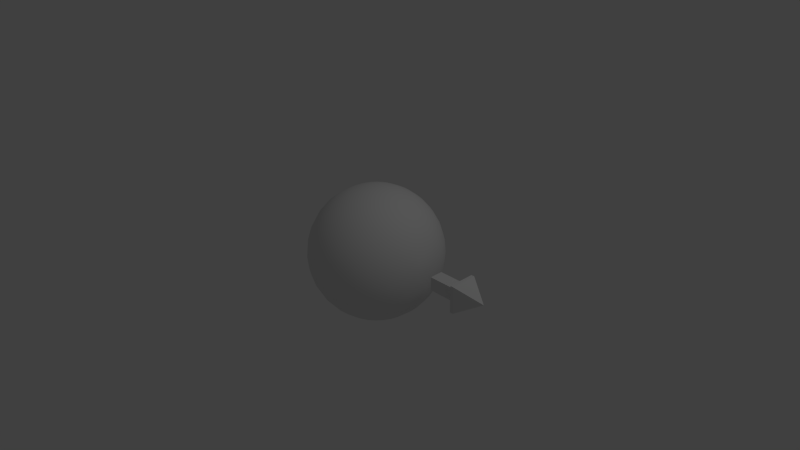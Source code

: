 # Source: active_planet.blend  (saved by Blender 2.59.0; exported with 4.5.12 LTS)
import bpy
from mathutils import Matrix  # noqa: F401  (used for matrix-valued properties, if any)

bpy.ops.wm.read_factory_settings(use_empty=True)
scene = bpy.context.scene
scene.name = 'Scene'

# ---- collections
col_collection_1 = bpy.data.collections.new('Collection 1'); scene.collection.children.link(col_collection_1)

# ---- materials (node trees are filled in below, after node groups)
mat_material_001 = bpy.data.materials.new('Material.001')
mat_material_001.alpha_threshold = 0.0
mat_material_001.use_transparent_shadow = False
mat_material_001.roughness = 0.5
mat_material_001.line_color = (0.0, 0.0, 0.0, 1.0)

# ---- material node trees

# ---- world
world_world = bpy.data.worlds.new('World'); scene.world = world_world
world_world.color = (0.05088, 0.05088, 0.05088)
world_world.use_sun_shadow = False
world_world.sun_shadow_jitter_overblur = 0.0
world_world.cycles.sampling_method = 'MANUAL'
world_world.cycles.sample_map_resolution = 256

# ---- cameras
cam_camera = bpy.data.cameras.new('Camera')
cam_camera.clip_end = 100.0
cam_camera.lens = 35.0
cam_camera.ortho_scale = 7.314
cam_camera.dof.focus_distance = 0.0
cam_camera.dof.aperture_fstop = 128.0

# ---- lights
light_lamp = bpy.data.lights.new('Lamp', 'POINT')
light_lamp.transmission_factor = 0.0
light_lamp.cutoff_distance = 30.0
light_lamp.energy = 100.0
light_lamp.shadow_buffer_clip_start = 1.001
light_lamp.shadow_soft_size = 1.0
light_lamp.shadow_maximum_resolution = 0.006
light_lamp.use_absolute_resolution = True
light_lamp.cycles.use_multiple_importance_sampling = False

# ---- meshes
me_sphere = bpy.data.meshes.new('Sphere')
me_sphere.from_pydata([(0.0, 0.0, 1.0), (0.1913, 0.03806, -0.9808), (0.3753, 0.07466, -0.9239), (0.5449, 0.1084, -0.8315), (0.6935, 0.1379, -0.7071), (0.8155, 0.1622, -0.5556), (0.9061, 0.1802, -0.3827), (0.9619, 0.1913, -0.1951), (0.9808, 0.1951, 5.96e-08), (0.9619, 0.1913, 0.1951), (0.9061, 0.1802, 0.3827), (0.8155, 0.1622, 0.5556), (0.6935, 0.1379, 0.7071), (0.5449, 0.1084, 0.8315), (0.3753, 0.07466, 0.9239), (0.1913, 0.03806, 0.9808), (0.1802, 0.07466, 0.9808), (0.3536, 0.1464, 0.9239), (0.5133, 0.2126, 0.8315), (0.6533, 0.2706, 0.7071), (0.7682, 0.3182, 0.5556), (0.8536, 0.3536, 0.3827), (0.9061, 0.3753, 0.1951), (0.9239, 0.3827, 5.96e-08), (0.9061, 0.3753, -0.1951), (0.8536, 0.3536, -0.3827), (0.7682, 0.3182, -0.5556), (0.6533, 0.2706, -0.7071), (0.5133, 0.2126, -0.8315), (0.3536, 0.1464, -0.9239), (0.1802, 0.07466, -0.9808), (-3.01e-07, -1.247e-07, -1.0), (0.1622, 0.1084, -0.9808), (0.3182, 0.2126, -0.9239), (0.4619, 0.3087, -0.8315), (0.5879, 0.3928, -0.7071), (0.6913, 0.4619, -0.5556), (0.7682, 0.5133, -0.3827), (0.8155, 0.5449, -0.1951), (0.8315, 0.5556, 5.96e-08), (0.8155, 0.5449, 0.1951), (0.7682, 0.5133, 0.3827), (0.6913, 0.4619, 0.5556), (0.5879, 0.3928, 0.7071), (0.4619, 0.3087, 0.8315), (0.3182, 0.2126, 0.9239), (0.1622, 0.1084, 0.9808), (0.1379, 0.1379, 0.9808), (0.2706, 0.2706, 0.9239), (0.3928, 0.3928, 0.8315), (0.5, 0.5, 0.7071), (0.5879, 0.5879, 0.5556), (0.6533, 0.6533, 0.3827), (0.6935, 0.6935, 0.1951), (0.7071, 0.7071, 5.96e-08), (0.6935, 0.6935, -0.1951), (0.6533, 0.6533, -0.3827), (0.5879, 0.5879, -0.5556), (0.5, 0.5, -0.7071), (0.3928, 0.3928, -0.8315), (0.2706, 0.2706, -0.9239), (0.1379, 0.1379, -0.9808), (0.1084, 0.1622, -0.9808), (0.2126, 0.3182, -0.9239), (0.3087, 0.4619, -0.8315), (0.3928, 0.5879, -0.7071), (0.4619, 0.6913, -0.5556), (0.5133, 0.7682, -0.3827), (0.5449, 0.8155, -0.1951), (0.5556, 0.8315, 5.96e-08), (0.5449, 0.8155, 0.1951), (0.5133, 0.7682, 0.3827), (0.4619, 0.6913, 0.5556), (0.3928, 0.5879, 0.7071), (0.3087, 0.4619, 0.8315), (0.2126, 0.3182, 0.9239), (0.1084, 0.1622, 0.9808), (0.07466, 0.1802, 0.9808), (0.1464, 0.3536, 0.9239), (0.2126, 0.5133, 0.8315), (0.2706, 0.6533, 0.7071), (0.3182, 0.7682, 0.5556), (0.3536, 0.8536, 0.3827), (0.3753, 0.9061, 0.1951), (0.3827, 0.9239, 5.96e-08), (0.3753, 0.9061, -0.1951), (0.3536, 0.8536, -0.3827), (0.3182, 0.7682, -0.5556), (0.2706, 0.6533, -0.7071), (0.2126, 0.5133, -0.8315), (0.1464, 0.3536, -0.9239), (0.07466, 0.1802, -0.9808), (0.03806, 0.1913, -0.9808), (0.07466, 0.3753, -0.9239), (0.1084, 0.5449, -0.8315), (0.1379, 0.6935, -0.7071), (0.1622, 0.8155, -0.5556), (0.1802, 0.9061, -0.3827), (0.1913, 0.9619, -0.1951), (0.1951, 0.9808, 5.96e-08), (0.1913, 0.9619, 0.1951), (0.1802, 0.9061, 0.3827), (0.1622, 0.8155, 0.5556), (0.1379, 0.6935, 0.7071), (0.1084, 0.5449, 0.8315), (0.07466, 0.3753, 0.9239), (0.03806, 0.1913, 0.9808), (-2.134e-08, 0.1951, 0.9808), (-2.516e-08, 0.3827, 0.9239), (-3.811e-08, 0.5556, 0.8315), (-5.684e-08, 0.7071, 0.7071), (-5.286e-09, 0.8315, 0.5556), (-8.821e-08, 0.9239, 0.3827), (-9.261e-08, 0.9808, 0.1951), (-2.656e-08, 1.0, 5.96e-08), (-4.578e-08, 0.9808, -0.1951), (-8.522e-08, 0.9239, -0.3827), (-5.286e-09, 0.8315, -0.5556), (-5.684e-08, 0.7071, -0.7071), (-5.571e-08, 0.5556, -0.8315), (-2.532e-08, 0.3827, -0.9239), (-6.963e-09, 0.1951, -0.9808), (-0.03806, 0.1913, -0.9808), (-0.07466, 0.3753, -0.9239), (-0.1084, 0.5449, -0.8315), (-0.1379, 0.6935, -0.7071), (-0.1622, 0.8155, -0.5556), (-0.1802, 0.9061, -0.3827), (-0.1913, 0.9619, -0.1951), (-0.1951, 0.9808, 5.96e-08), (-0.1913, 0.9619, 0.1951), (-0.1802, 0.9061, 0.3827), (-0.1622, 0.8155, 0.5556), (-0.1379, 0.6935, 0.7071), (-0.1084, 0.5449, 0.8315), (-0.07466, 0.3753, 0.9239), (-0.03806, 0.1913, 0.9808), (-0.07466, 0.1802, 0.9808), (-0.1464, 0.3536, 0.9239), (-0.2126, 0.5133, 0.8315), (-0.2706, 0.6533, 0.7071), (-0.3182, 0.7682, 0.5556), (-0.3536, 0.8536, 0.3827), (-0.3753, 0.9061, 0.1951), (-0.3827, 0.9239, 5.96e-08), (-0.3753, 0.9061, -0.1951), (-0.3536, 0.8536, -0.3827), (-0.3182, 0.7682, -0.5556), (-0.2706, 0.6533, -0.7071), (-0.2126, 0.5133, -0.8315), (-0.1464, 0.3536, -0.9239), (-0.07466, 0.1802, -0.9808), (-0.1084, 0.1622, -0.9808), (-0.2126, 0.3182, -0.9239), (-0.3087, 0.4619, -0.8315), (-0.3928, 0.5879, -0.7071), (-0.4619, 0.6913, -0.5556), (-0.5133, 0.7682, -0.3827), (-0.5449, 0.8155, -0.1951), (-0.5556, 0.8315, 5.96e-08), (-0.5449, 0.8155, 0.1951), (-0.5133, 0.7682, 0.3827), (-0.4619, 0.6913, 0.5556), (-0.3928, 0.5879, 0.7071), (-0.3087, 0.4619, 0.8315), (-0.2126, 0.3182, 0.9239), (-0.1084, 0.1622, 0.9808), (-0.1379, 0.1379, 0.9808), (-0.2706, 0.2706, 0.9239), (-0.3928, 0.3928, 0.8315), (-0.5, 0.5, 0.7071), (-0.5879, 0.5879, 0.5556), (-0.6533, 0.6533, 0.3827), (-0.6935, 0.6935, 0.1951), (-0.7071, 0.7071, 5.96e-08), (-0.6935, 0.6935, -0.1951), (-0.6533, 0.6533, -0.3827), (-0.5879, 0.5879, -0.5556), (-0.5, 0.5, -0.7071), (-0.3928, 0.3928, -0.8315), (-0.2706, 0.2706, -0.9239), (-0.1379, 0.1379, -0.9808), (-0.1622, 0.1084, -0.9808), (-0.3182, 0.2126, -0.9239), (-0.4619, 0.3087, -0.8315), (-0.5879, 0.3928, -0.7071), (-0.6913, 0.4619, -0.5556), (-0.7682, 0.5133, -0.3827), (-0.8155, 0.5449, -0.1951), (-0.8315, 0.5556, 5.96e-08), (-0.8155, 0.5449, 0.1951), (-0.7682, 0.5133, 0.3827), (-0.6913, 0.4619, 0.5556), (-0.5879, 0.3928, 0.7071), (-0.4619, 0.3087, 0.8315), (-0.3182, 0.2126, 0.9239), (-0.1622, 0.1084, 0.9808), (-0.1802, 0.07466, 0.9808), (-0.3536, 0.1464, 0.9239), (-0.5133, 0.2126, 0.8315), (-0.6533, 0.2706, 0.7071), (-0.7682, 0.3182, 0.5556), (-0.8536, 0.3536, 0.3827), (-0.9061, 0.3753, 0.1951), (-0.9239, 0.3827, 5.96e-08), (-0.9061, 0.3753, -0.1951), (-0.8536, 0.3536, -0.3827), (-0.7682, 0.3182, -0.5556), (-0.6533, 0.2706, -0.7071), (-0.5133, 0.2126, -0.8315), (-0.3536, 0.1464, -0.9239), (-0.1802, 0.07466, -0.9808), (-0.1913, 0.03806, -0.9808), (-0.3753, 0.07466, -0.9239), (-0.5449, 0.1084, -0.8315), (-0.6935, 0.1379, -0.7071), (-0.8155, 0.1622, -0.5556), (-0.9061, 0.1802, -0.3827), (-0.9619, 0.1913, -0.1951), (-0.9808, 0.1951, 5.96e-08), (-0.9619, 0.1913, 0.1951), (-0.9061, 0.1802, 0.3827), (-0.8155, 0.1622, 0.5556), (-0.6935, 0.1379, 0.7071), (-0.5449, 0.1084, 0.8315), (-0.3753, 0.07466, 0.9239), (-0.1913, 0.03806, 0.9808), (-0.1951, -2.283e-08, 0.9808), (-0.3827, -4.426e-08, 0.9239), (-0.5556, -8.361e-08, 0.8315), (-0.7071, -5.118e-08, 0.7071), (-0.8315, -8.732e-08, 0.5556), (-0.9239, -1.44e-07, 0.3827), (-0.9808, -1.6e-07, 0.1951), (-1.0, -9.398e-08, 5.96e-08), (-0.9808, -4.311e-08, -0.1951), (-0.9239, -1.118e-07, -0.3827), (-0.8315, -8.732e-08, -0.5556), (-0.7071, -5.118e-08, -0.7071), (-0.5556, -4.275e-08, -0.8315), (-0.3827, -1.519e-08, -0.9239), (-0.1951, -1.942e-08, -0.9808), (-0.1913, -0.03806, -0.9808), (-0.3753, -0.07466, -0.9239), (-0.5449, -0.1084, -0.8315), (-0.6935, -0.1379, -0.7071), (-0.8155, -0.1622, -0.5556), (-0.9061, -0.1802, -0.3827), (-0.9619, -0.1913, -0.1951), (-0.9808, -0.1951, 5.96e-08), (-0.9619, -0.1913, 0.1951), (-0.9061, -0.1802, 0.3827), (-0.8155, -0.1622, 0.5556), (-0.6935, -0.1379, 0.7071), (-0.5449, -0.1084, 0.8315), (-0.3753, -0.07466, 0.9239), (-0.1913, -0.03806, 0.9808), (-0.1802, -0.07466, 0.9808), (-0.3536, -0.1464, 0.9239), (-0.5133, -0.2126, 0.8315), (-0.6533, -0.2706, 0.7071), (-0.7682, -0.3182, 0.5556), (-0.8536, -0.3536, 0.3827), (-0.9061, -0.3753, 0.1951), (-0.9239, -0.3827, 5.96e-08), (-0.9061, -0.3753, -0.1951), (-0.8536, -0.3536, -0.3827), (-0.7682, -0.3182, -0.5556), (-0.6533, -0.2706, -0.7071), (-0.5133, -0.2126, -0.8315), (-0.3536, -0.1464, -0.9239), (-0.1802, -0.07466, -0.9808), (-0.1622, -0.1084, -0.9808), (-0.3182, -0.2126, -0.9239), (-0.4619, -0.3087, -0.8315), (-0.5879, -0.3928, -0.7071), (-0.6913, -0.4619, -0.5556), (-0.7682, -0.5133, -0.3827), (-0.8155, -0.5449, -0.1951), (-0.8315, -0.5556, 5.96e-08), (-0.8155, -0.5449, 0.1951), (-0.7682, -0.5133, 0.3827), (-0.6913, -0.4619, 0.5556), (-0.5879, -0.3928, 0.7071), (-0.4619, -0.3087, 0.8315), (-0.3182, -0.2126, 0.9239), (-0.1622, -0.1084, 0.9808), (-0.1379, -0.1379, 0.9808), (-0.2706, -0.2706, 0.9239), (-0.3928, -0.3928, 0.8315), (-0.5, -0.5, 0.7071), (-0.5879, -0.5879, 0.5556), (-0.6533, -0.6533, 0.3827), (-0.6935, -0.6935, 0.1951), (-0.7071, -0.7071, 5.96e-08), (-0.6935, -0.6935, -0.1951), (-0.6533, -0.6533, -0.3827), (-0.5879, -0.5879, -0.5556), (-0.5, -0.5, -0.7071), (-0.3928, -0.3928, -0.8315), (-0.2706, -0.2706, -0.9239), (-0.1379, -0.1379, -0.9808), (-0.1084, -0.1622, -0.9808), (-0.2126, -0.3182, -0.9239), (-0.3087, -0.4619, -0.8315), (-0.3928, -0.5879, -0.7071), (-0.4619, -0.6913, -0.5556), (-0.5133, -0.7682, -0.3827), (-0.5449, -0.8155, -0.1951), (-0.5556, -0.8315, 5.96e-08), (-0.5449, -0.8155, 0.1951), (-0.5133, -0.7682, 0.3827), (-0.4619, -0.6913, 0.5556), (-0.3928, -0.5879, 0.7071), (-0.3087, -0.4619, 0.8315), (-0.2126, -0.3182, 0.9239), (-0.1084, -0.1622, 0.9808), (-0.07466, -0.1802, 0.9808), (-0.1464, -0.3536, 0.9239), (-0.2126, -0.5133, 0.8315), (-0.2706, -0.6533, 0.7071), (-0.3182, -0.7682, 0.5556), (-0.3536, -0.8536, 0.3827), (-0.3753, -0.9061, 0.1951), (-0.3827, -0.9239, 5.96e-08), (-0.3753, -0.9061, -0.1951), (-0.3536, -0.8536, -0.3827), (-0.3182, -0.7682, -0.5556), (-0.2706, -0.6533, -0.7071), (-0.2126, -0.5133, -0.8315), (-0.1464, -0.3536, -0.9239), (-0.07466, -0.1802, -0.9808), (-0.03806, -0.1913, -0.9808), (-0.07466, -0.3753, -0.9239), (-0.1084, -0.5449, -0.8315), (-0.1379, -0.6935, -0.7071), (-0.1622, -0.8155, -0.5556), (-0.1802, -0.9061, -0.3827), (-0.1913, -0.9619, -0.1951), (-0.1951, -0.9808, 5.96e-08), (-0.1913, -0.9619, 0.1951), (-0.1802, -0.9061, 0.3827), (-0.1622, -0.8155, 0.5556), (-0.1379, -0.6935, 0.7071), (-0.1084, -0.5449, 0.8315), (-0.07466, -0.3753, 0.9239), (-0.03806, -0.1913, 0.9808), (3.603e-08, -0.1951, 0.9808), (5.455e-08, -0.3827, 0.9239), (8.958e-08, -0.5556, 0.8315), (7.476e-08, -0.7071, 0.7071), (1.139e-07, -0.8315, 0.5556), (2.054e-07, -0.9239, 0.3827), (2.421e-07, -0.9808, 0.1951), (1.498e-07, -1.0, 5.96e-08), (1.019e-07, -0.9808, -0.1951), (2.054e-07, -0.9239, -0.3827), (1.139e-07, -0.8315, -0.5556), (7.476e-08, -0.7071, -0.7071), (8.526e-08, -0.5556, -0.8315), (4.159e-08, -0.3827, -0.9239), (2.091e-08, -0.1951, -0.9808), (0.03806, -0.1913, -0.9808), (0.07466, -0.3753, -0.9239), (0.1084, -0.5449, -0.8315), (0.1379, -0.6935, -0.7071), (0.1622, -0.8155, -0.5556), (0.1802, -0.9061, -0.3827), (0.1913, -0.9619, -0.1951), (0.1951, -0.9808, 5.96e-08), (0.1913, -0.9619, 0.1951), (0.1802, -0.9061, 0.3827), (0.1622, -0.8155, 0.5556), (0.1379, -0.6935, 0.7071), (0.1084, -0.5449, 0.8315), (0.07466, -0.3753, 0.9239), (0.03806, -0.1913, 0.9808), (0.07466, -0.1802, 0.9808), (0.1464, -0.3536, 0.9239), (0.2126, -0.5133, 0.8315), (0.2706, -0.6533, 0.7071), (0.3182, -0.7682, 0.5556), (0.3536, -0.8536, 0.3827), (0.3753, -0.9061, 0.1951), (0.3827, -0.9239, 5.96e-08), (0.3753, -0.9061, -0.1951), (0.3536, -0.8536, -0.3827), (0.3182, -0.7682, -0.5556), (0.2706, -0.6533, -0.7071), (0.2126, -0.5133, -0.8315), (0.1464, -0.3536, -0.9239), (0.07466, -0.1802, -0.9808), (0.1084, -0.1622, -0.9808), (0.2126, -0.3182, -0.9239), (0.3087, -0.4619, -0.8315), (0.3928, -0.5879, -0.7071), (0.4619, -0.6913, -0.5556), (0.5133, -0.7682, -0.3827), (0.5449, -0.8155, -0.1951), (0.5556, -0.8315, 5.96e-08), (0.5449, -0.8155, 0.1951), (0.5133, -0.7682, 0.3827), (0.4619, -0.6913, 0.5556), (0.3928, -0.5879, 0.7071), (0.3087, -0.4619, 0.8315), (0.2126, -0.3182, 0.9239), (0.1084, -0.1622, 0.9808), (0.1379, -0.1379, 0.9808), (0.2706, -0.2706, 0.9239), (0.3928, -0.3928, 0.8315), (0.5, -0.5, 0.7071), (0.5879, -0.5879, 0.5556), (0.6533, -0.6533, 0.3827), (0.6935, -0.6935, 0.1951), (0.7071, -0.7071, 5.96e-08), (0.6935, -0.6935, -0.1951), (0.6533, -0.6533, -0.3827), (0.5879, -0.5879, -0.5556), (0.5, -0.5, -0.7071), (0.3928, -0.3928, -0.8315), (0.2706, -0.2706, -0.9239), (0.1379, -0.1379, -0.9808), (0.1622, -0.1084, -0.9808), (0.3182, -0.2126, -0.9239), (0.4619, -0.3087, -0.8315), (0.5879, -0.3928, -0.7071), (0.6913, -0.4619, -0.5556), (0.7682, -0.5133, -0.3827), (0.8155, -0.5449, -0.1951), (0.8315, -0.5556, 5.96e-08), (0.8155, -0.5449, 0.1951), (0.7682, -0.5133, 0.3827), (0.6913, -0.4619, 0.5556), (0.5879, -0.3928, 0.7071), (0.4619, -0.3087, 0.8315), (0.3182, -0.2126, 0.9239), (0.1622, -0.1084, 0.9808), (0.1802, -0.07466, 0.9808), (0.3536, -0.1464, 0.9239), (0.5133, -0.2126, 0.8315), (0.6533, -0.2706, 0.7071), (0.7682, -0.3182, 0.5556), (0.8536, -0.3536, 0.3827), (0.9061, -0.3753, 0.1951), (0.9239, -0.3827, 5.96e-08), (0.9061, -0.3753, -0.1951), (0.8536, -0.3536, -0.3827), (0.7682, -0.3182, -0.5556), (0.6533, -0.2706, -0.7071), (0.5133, -0.2126, -0.8315), (0.3536, -0.1464, -0.9239), (0.1802, -0.07466, -0.9808), (0.1913, -0.03806, -0.9808), (0.3753, -0.07466, -0.9239), (0.5449, -0.1084, -0.8315), (0.6935, -0.1379, -0.7071), (0.8155, -0.1622, -0.5556), (0.9061, -0.1802, -0.3827), (0.9619, -0.1913, -0.1951), (0.9808, -0.1951, 5.96e-08), (0.9619, -0.1913, 0.1951), (0.9061, -0.1802, 0.3827), (0.8155, -0.1622, 0.5556), (0.6935, -0.1379, 0.7071), (0.5449, -0.1084, 0.8315), (0.3753, -0.07466, 0.9239), (0.1913, -0.03806, 0.9808), (0.1951, 4.849e-08, 0.9808), (0.3827, 4.442e-08, 0.9239), (0.5556, 1.175e-07, 0.8315), (0.7071, 1.1e-07, 0.7071), (0.8315, 1.667e-07, 0.5556), (0.9239, 2.496e-07, 0.3827), (0.9808, 3.533e-07, 0.1951), (1.0, 2.318e-07, 5.96e-08), (0.9808, 1.723e-07, -0.1951), (0.9239, 2.496e-07, -0.3827), (0.8315, 1.667e-07, -0.5556), (0.7071, 1.1e-07, -0.7071), (0.5556, 1.132e-07, -0.8315), (0.3827, 6.948e-08, -0.9239), (0.1951, 4.067e-08, -0.9808), (1.2, -0.1, -0.1), (1.2, 0.1, -0.1), (1.2, -0.1, 0.1), (1.2, 0.1, 0.1), (1.65, 0.1, -0.1), (1.65, 0.1, 0.1), (1.65, -0.1, -0.1), (1.65, -0.1, 0.1), (1.65, 0.2, -0.2), (1.65, -0.2, -0.2), (1.65, 0.2, 0.2), (1.65, -0.2, 0.2), (1.7, 0.2, -0.2), (1.7, 0.2, 0.2), (1.7, -0.2, -0.2), (1.7, -0.2, 0.2), (2.05, -2.086e-07, 2.086e-07)], [], [(481, 31, 1), (480, 481, 1, 2), (479, 480, 2, 3), (478, 479, 3, 4), (477, 478, 4, 5), (476, 477, 5, 6), (475, 476, 6, 7), (474, 475, 7, 8), (473, 474, 8, 9), (472, 473, 9, 10), (471, 472, 10, 11), (470, 471, 11, 12), (469, 470, 12, 13), (468, 469, 13, 14), (467, 468, 14, 15), (0, 467, 15), (0, 15, 16), (15, 14, 17, 16), (14, 13, 18, 17), (13, 12, 19, 18), (12, 11, 20, 19), (11, 10, 21, 20), (10, 9, 22, 21), (9, 8, 23, 22), (8, 7, 24, 23), (7, 6, 25, 24), (6, 5, 26, 25), (5, 4, 27, 26), (4, 3, 28, 27), (3, 2, 29, 28), (2, 1, 30, 29), (1, 31, 30), (30, 31, 32), (29, 30, 32, 33), (28, 29, 33, 34), (27, 28, 34, 35), (26, 27, 35, 36), (25, 26, 36, 37), (24, 25, 37, 38), (23, 24, 38, 39), (22, 23, 39, 40), (21, 22, 40, 41), (20, 21, 41, 42), (19, 20, 42, 43), (18, 19, 43, 44), (17, 18, 44, 45), (16, 17, 45, 46), (0, 16, 46), (0, 46, 47), (46, 45, 48, 47), (45, 44, 49, 48), (44, 43, 50, 49), (43, 42, 51, 50), (42, 41, 52, 51), (41, 40, 53, 52), (40, 39, 54, 53), (39, 38, 55, 54), (38, 37, 56, 55), (37, 36, 57, 56), (36, 35, 58, 57), (35, 34, 59, 58), (34, 33, 60, 59), (33, 32, 61, 60), (32, 31, 61), (61, 31, 62), (60, 61, 62, 63), (59, 60, 63, 64), (58, 59, 64, 65), (57, 58, 65, 66), (56, 57, 66, 67), (55, 56, 67, 68), (54, 55, 68, 69), (53, 54, 69, 70), (52, 53, 70, 71), (51, 52, 71, 72), (50, 51, 72, 73), (49, 50, 73, 74), (48, 49, 74, 75), (47, 48, 75, 76), (0, 47, 76), (0, 76, 77), (76, 75, 78, 77), (75, 74, 79, 78), (74, 73, 80, 79), (73, 72, 81, 80), (72, 71, 82, 81), (71, 70, 83, 82), (70, 69, 84, 83), (69, 68, 85, 84), (68, 67, 86, 85), (67, 66, 87, 86), (66, 65, 88, 87), (65, 64, 89, 88), (64, 63, 90, 89), (63, 62, 91, 90), (62, 31, 91), (91, 31, 92), (90, 91, 92, 93), (89, 90, 93, 94), (88, 89, 94, 95), (87, 88, 95, 96), (86, 87, 96, 97), (85, 86, 97, 98), (84, 85, 98, 99), (83, 84, 99, 100), (82, 83, 100, 101), (81, 82, 101, 102), (80, 81, 102, 103), (79, 80, 103, 104), (78, 79, 104, 105), (77, 78, 105, 106), (0, 77, 106), (0, 106, 107), (106, 105, 108, 107), (105, 104, 109, 108), (104, 103, 110, 109), (103, 102, 111, 110), (102, 101, 112, 111), (101, 100, 113, 112), (100, 99, 114, 113), (99, 98, 115, 114), (98, 97, 116, 115), (97, 96, 117, 116), (96, 95, 118, 117), (95, 94, 119, 118), (94, 93, 120, 119), (93, 92, 121, 120), (92, 31, 121), (121, 31, 122), (120, 121, 122, 123), (119, 120, 123, 124), (118, 119, 124, 125), (117, 118, 125, 126), (116, 117, 126, 127), (115, 116, 127, 128), (114, 115, 128, 129), (113, 114, 129, 130), (112, 113, 130, 131), (111, 112, 131, 132), (110, 111, 132, 133), (109, 110, 133, 134), (108, 109, 134, 135), (107, 108, 135, 136), (0, 107, 136), (0, 136, 137), (136, 135, 138, 137), (135, 134, 139, 138), (134, 133, 140, 139), (133, 132, 141, 140), (132, 131, 142, 141), (131, 130, 143, 142), (130, 129, 144, 143), (129, 128, 145, 144), (128, 127, 146, 145), (127, 126, 147, 146), (126, 125, 148, 147), (125, 124, 149, 148), (124, 123, 150, 149), (123, 122, 151, 150), (122, 31, 151), (151, 31, 152), (150, 151, 152, 153), (149, 150, 153, 154), (148, 149, 154, 155), (147, 148, 155, 156), (146, 147, 156, 157), (145, 146, 157, 158), (144, 145, 158, 159), (143, 144, 159, 160), (142, 143, 160, 161), (141, 142, 161, 162), (140, 141, 162, 163), (139, 140, 163, 164), (138, 139, 164, 165), (137, 138, 165, 166), (0, 137, 166), (0, 166, 167), (166, 165, 168, 167), (165, 164, 169, 168), (164, 163, 170, 169), (163, 162, 171, 170), (162, 161, 172, 171), (161, 160, 173, 172), (160, 159, 174, 173), (159, 158, 175, 174), (158, 157, 176, 175), (157, 156, 177, 176), (156, 155, 178, 177), (155, 154, 179, 178), (154, 153, 180, 179), (153, 152, 181, 180), (152, 31, 181), (181, 31, 182), (180, 181, 182, 183), (179, 180, 183, 184), (178, 179, 184, 185), (177, 178, 185, 186), (176, 177, 186, 187), (175, 176, 187, 188), (174, 175, 188, 189), (173, 174, 189, 190), (172, 173, 190, 191), (171, 172, 191, 192), (170, 171, 192, 193), (169, 170, 193, 194), (168, 169, 194, 195), (167, 168, 195, 196), (0, 167, 196), (0, 196, 197), (196, 195, 198, 197), (195, 194, 199, 198), (194, 193, 200, 199), (193, 192, 201, 200), (192, 191, 202, 201), (191, 190, 203, 202), (190, 189, 204, 203), (189, 188, 205, 204), (188, 187, 206, 205), (187, 186, 207, 206), (186, 185, 208, 207), (185, 184, 209, 208), (184, 183, 210, 209), (183, 182, 211, 210), (182, 31, 211), (211, 31, 212), (210, 211, 212, 213), (209, 210, 213, 214), (208, 209, 214, 215), (207, 208, 215, 216), (206, 207, 216, 217), (205, 206, 217, 218), (204, 205, 218, 219), (203, 204, 219, 220), (202, 203, 220, 221), (201, 202, 221, 222), (200, 201, 222, 223), (199, 200, 223, 224), (198, 199, 224, 225), (197, 198, 225, 226), (0, 197, 226), (0, 226, 227), (226, 225, 228, 227), (225, 224, 229, 228), (224, 223, 230, 229), (223, 222, 231, 230), (222, 221, 232, 231), (221, 220, 233, 232), (220, 219, 234, 233), (219, 218, 235, 234), (218, 217, 236, 235), (217, 216, 237, 236), (216, 215, 238, 237), (215, 214, 239, 238), (214, 213, 240, 239), (213, 212, 241, 240), (212, 31, 241), (241, 31, 242), (240, 241, 242, 243), (239, 240, 243, 244), (238, 239, 244, 245), (237, 238, 245, 246), (236, 237, 246, 247), (235, 236, 247, 248), (234, 235, 248, 249), (233, 234, 249, 250), (232, 233, 250, 251), (231, 232, 251, 252), (230, 231, 252, 253), (229, 230, 253, 254), (228, 229, 254, 255), (227, 228, 255, 256), (0, 227, 256), (0, 256, 257), (256, 255, 258, 257), (255, 254, 259, 258), (254, 253, 260, 259), (253, 252, 261, 260), (252, 251, 262, 261), (251, 250, 263, 262), (250, 249, 264, 263), (249, 248, 265, 264), (248, 247, 266, 265), (247, 246, 267, 266), (246, 245, 268, 267), (245, 244, 269, 268), (244, 243, 270, 269), (243, 242, 271, 270), (242, 31, 271), (271, 31, 272), (270, 271, 272, 273), (269, 270, 273, 274), (268, 269, 274, 275), (267, 268, 275, 276), (266, 267, 276, 277), (265, 266, 277, 278), (264, 265, 278, 279), (263, 264, 279, 280), (262, 263, 280, 281), (261, 262, 281, 282), (260, 261, 282, 283), (259, 260, 283, 284), (258, 259, 284, 285), (257, 258, 285, 286), (0, 257, 286), (0, 286, 287), (286, 285, 288, 287), (285, 284, 289, 288), (284, 283, 290, 289), (283, 282, 291, 290), (282, 281, 292, 291), (281, 280, 293, 292), (280, 279, 294, 293), (279, 278, 295, 294), (278, 277, 296, 295), (277, 276, 297, 296), (276, 275, 298, 297), (275, 274, 299, 298), (274, 273, 300, 299), (273, 272, 301, 300), (272, 31, 301), (301, 31, 302), (300, 301, 302, 303), (299, 300, 303, 304), (298, 299, 304, 305), (297, 298, 305, 306), (296, 297, 306, 307), (295, 296, 307, 308), (294, 295, 308, 309), (293, 294, 309, 310), (292, 293, 310, 311), (291, 292, 311, 312), (290, 291, 312, 313), (289, 290, 313, 314), (288, 289, 314, 315), (287, 288, 315, 316), (0, 287, 316), (0, 316, 317), (316, 315, 318, 317), (315, 314, 319, 318), (314, 313, 320, 319), (313, 312, 321, 320), (312, 311, 322, 321), (311, 310, 323, 322), (310, 309, 324, 323), (309, 308, 325, 324), (308, 307, 326, 325), (307, 306, 327, 326), (306, 305, 328, 327), (305, 304, 329, 328), (304, 303, 330, 329), (303, 302, 331, 330), (302, 31, 331), (331, 31, 332), (330, 331, 332, 333), (329, 330, 333, 334), (328, 329, 334, 335), (327, 328, 335, 336), (326, 327, 336, 337), (325, 326, 337, 338), (324, 325, 338, 339), (323, 324, 339, 340), (322, 323, 340, 341), (321, 322, 341, 342), (320, 321, 342, 343), (319, 320, 343, 344), (318, 319, 344, 345), (317, 318, 345, 346), (0, 317, 346), (0, 346, 347), (346, 345, 348, 347), (345, 344, 349, 348), (344, 343, 350, 349), (343, 342, 351, 350), (342, 341, 352, 351), (341, 340, 353, 352), (340, 339, 354, 353), (339, 338, 355, 354), (338, 337, 356, 355), (337, 336, 357, 356), (336, 335, 358, 357), (335, 334, 359, 358), (334, 333, 360, 359), (333, 332, 361, 360), (332, 31, 361), (361, 31, 362), (360, 361, 362, 363), (359, 360, 363, 364), (358, 359, 364, 365), (357, 358, 365, 366), (356, 357, 366, 367), (355, 356, 367, 368), (354, 355, 368, 369), (353, 354, 369, 370), (352, 353, 370, 371), (351, 352, 371, 372), (350, 351, 372, 373), (349, 350, 373, 374), (348, 349, 374, 375), (347, 348, 375, 376), (0, 347, 376), (0, 376, 377), (376, 375, 378, 377), (375, 374, 379, 378), (374, 373, 380, 379), (373, 372, 381, 380), (372, 371, 382, 381), (371, 370, 383, 382), (370, 369, 384, 383), (369, 368, 385, 384), (368, 367, 386, 385), (367, 366, 387, 386), (366, 365, 388, 387), (365, 364, 389, 388), (364, 363, 390, 389), (363, 362, 391, 390), (362, 31, 391), (391, 31, 392), (390, 391, 392, 393), (389, 390, 393, 394), (388, 389, 394, 395), (387, 388, 395, 396), (386, 387, 396, 397), (385, 386, 397, 398), (384, 385, 398, 399), (383, 384, 399, 400), (382, 383, 400, 401), (381, 382, 401, 402), (380, 381, 402, 403), (379, 380, 403, 404), (378, 379, 404, 405), (377, 378, 405, 406), (0, 377, 406), (0, 406, 407), (406, 405, 408, 407), (405, 404, 409, 408), (404, 403, 410, 409), (403, 402, 411, 410), (402, 401, 412, 411), (401, 400, 413, 412), (400, 399, 414, 413), (399, 398, 415, 414), (398, 397, 416, 415), (397, 396, 417, 416), (396, 395, 418, 417), (395, 394, 419, 418), (394, 393, 420, 419), (393, 392, 421, 420), (392, 31, 421), (421, 31, 422), (420, 421, 422, 423), (419, 420, 423, 424), (418, 419, 424, 425), (417, 418, 425, 426), (416, 417, 426, 427), (415, 416, 427, 428), (414, 415, 428, 429), (413, 414, 429, 430), (412, 413, 430, 431), (411, 412, 431, 432), (410, 411, 432, 433), (409, 410, 433, 434), (408, 409, 434, 435), (407, 408, 435, 436), (0, 407, 436), (0, 436, 437), (436, 435, 438, 437), (435, 434, 439, 438), (434, 433, 440, 439), (433, 432, 441, 440), (432, 431, 442, 441), (431, 430, 443, 442), (430, 429, 444, 443), (429, 428, 445, 444), (428, 427, 446, 445), (427, 426, 447, 446), (426, 425, 448, 447), (425, 424, 449, 448), (424, 423, 450, 449), (423, 422, 451, 450), (422, 31, 451), (451, 31, 452), (450, 451, 452, 453), (449, 450, 453, 454), (448, 449, 454, 455), (447, 448, 455, 456), (446, 447, 456, 457), (445, 446, 457, 458), (444, 445, 458, 459), (443, 444, 459, 460), (442, 443, 460, 461), (441, 442, 461, 462), (440, 441, 462, 463), (439, 440, 463, 464), (438, 439, 464, 465), (437, 438, 465, 466), (0, 437, 466), (0, 466, 467), (466, 465, 468, 467), (465, 464, 469, 468), (464, 463, 470, 469), (463, 462, 471, 470), (462, 461, 472, 471), (461, 460, 473, 472), (460, 459, 474, 473), (459, 458, 475, 474), (458, 457, 476, 475), (457, 456, 477, 476), (456, 455, 478, 477), (455, 454, 479, 478), (454, 453, 480, 479), (453, 452, 481, 480), (452, 31, 481), (482, 484, 485, 483), (483, 485, 487, 486), (484, 482, 488, 489), (485, 484, 489, 487), (482, 483, 486, 488), (488, 486, 490, 491), (487, 489, 493, 492), (489, 488, 491, 493), (486, 487, 492, 490), (490, 492, 495, 494), (493, 491, 496, 497), (492, 493, 497, 495), (491, 490, 494, 496), (496, 494, 498), (495, 497, 498), (497, 496, 498), (494, 495, 498)])
me_sphere.polygons.foreach_set('use_smooth', [1, 1, 1, 1, 1, 1, 1, 1, 1, 1, 1, 1, 1, 1, 1, 1, 1, 1, 1, 1, 1, 1, 1, 1, 1, 1, 1, 1, 1, 1, 1, 1, 1, 1, 1, 1, 1, 1, 1, 1, 1, 1, 1, 1, 1, 1, 1, 1, 1, 1, 1, 1, 1, 1, 1, 1, 1, 1, 1, 1, 1, 1, 1, 1, 1, 1, 1, 1, 1, 1, 1, 1, 1, 1, 1, 1, 1, 1, 1, 1, 1, 1, 1, 1, 1, 1, 1, 1, 1, 1, 1, 1, 1, 1, 1, 1, 1, 1, 1, 1, 1, 1, 1, 1, 1, 1, 1, 1, 1, 1, 1, 1, 1, 1, 1, 1, 1, 1, 1, 1, 1, 1, 1, 1, 1, 1, 1, 1, 1, 1, 1, 1, 1, 1, 1, 1, 1, 1, 1, 1, 1, 1, 1, 1, 1, 1, 1, 1, 1, 1, 1, 1, 1, 1, 1, 1, 1, 1, 1, 1, 1, 1, 1, 1, 1, 1, 1, 1, 1, 1, 1, 1, 1, 1, 1, 1, 1, 1, 1, 1, 1, 1, 1, 1, 1, 1, 1, 1, 1, 1, 1, 1, 1, 1, 1, 1, 1, 1, 1, 1, 1, 1, 1, 1, 1, 1, 1, 1, 1, 1, 1, 1, 1, 1, 1, 1, 1, 1, 1, 1, 1, 1, 1, 1, 1, 1, 1, 1, 1, 1, 1, 1, 1, 1, 1, 1, 1, 1, 1, 1, 1, 1, 1, 1, 1, 1, 1, 1, 1, 1, 1, 1, 1, 1, 1, 1, 1, 1, 1, 1, 1, 1, 1, 1, 1, 1, 1, 1, 1, 1, 1, 1, 1, 1, 1, 1, 1, 1, 1, 1, 1, 1, 1, 1, 1, 1, 1, 1, 1, 1, 1, 1, 1, 1, 1, 1, 1, 1, 1, 1, 1, 1, 1, 1, 1, 1, 1, 1, 1, 1, 1, 1, 1, 1, 1, 1, 1, 1, 1, 1, 1, 1, 1, 1, 1, 1, 1, 1, 1, 1, 1, 1, 1, 1, 1, 1, 1, 1, 1, 1, 1, 1, 1, 1, 1, 1, 1, 1, 1, 1, 1, 1, 1, 1, 1, 1, 1, 1, 1, 1, 1, 1, 1, 1, 1, 1, 1, 1, 1, 1, 1, 1, 1, 1, 1, 1, 1, 1, 1, 1, 1, 1, 1, 1, 1, 1, 1, 1, 1, 1, 1, 1, 1, 1, 1, 1, 1, 1, 1, 1, 1, 1, 1, 1, 1, 1, 1, 1, 1, 1, 1, 1, 1, 1, 1, 1, 1, 1, 1, 1, 1, 1, 1, 1, 1, 1, 1, 1, 1, 1, 1, 1, 1, 1, 1, 1, 1, 1, 1, 1, 1, 1, 1, 1, 1, 1, 1, 1, 1, 1, 1, 1, 1, 1, 1, 1, 1, 1, 1, 1, 1, 1, 1, 1, 1, 1, 1, 1, 1, 1, 1, 1, 1, 1, 1, 1, 1, 1, 1, 1, 1, 1, 1, 1, 1, 1, 1, 1, 1, 1, 1, 1, 1, 1, 1, 1, 1, 1, 1, 1, 1, 1, 1, 1, 1, 1, 1, 1, 1, 1, 1, 1, 0, 0, 0, 0, 0, 0, 0, 0, 0, 0, 0, 0, 0, 0, 0, 0, 0])
_uv = me_sphere.uv_layers.new(name='UVTex')
_uv.uv.foreach_set('vector', [0.2793, 0.2489, 0.2544, 0.2509, 0.2784, 0.2441, 0.3043, 0.2469, 0.2793, 0.2489, 0.2784, 0.2441, 0.3027, 0.2373, 0.3302, 0.2448, 0.3043, 0.2469, 0.3027, 0.2373, 0.3277, 0.2302, 0.3578, 0.2426, 0.3302, 0.2448, 0.3277, 0.2302, 0.3543, 0.2226, 0.3874, 0.2401, 0.3578, 0.2426, 0.3543, 0.2226, 0.3829, 0.2145, 0.4201, 0.2371, 0.3874, 0.2401, 0.3829, 0.2145, 0.4146, 0.2053, 0.4582, 0.2338, 0.4201, 0.2371, 0.4146, 0.2053, 0.4504, 0.1949, 0.5024, 0.2294, 0.4582, 0.2338, 0.4504, 0.1949, 0.4929, 0.1822, 0.456, 0.7696, 0.5007, 0.7742, 0.4899, 0.8204, 0.4488, 0.8079, 0.4191, 0.766, 0.456, 0.7696, 0.4488, 0.8079, 0.4134, 0.7975, 0.3865, 0.763, 0.4191, 0.766, 0.4134, 0.7975, 0.382, 0.7884, 0.3571, 0.7604, 0.3865, 0.763, 0.382, 0.7884, 0.3535, 0.7802, 0.3296, 0.7582, 0.3571, 0.7604, 0.3535, 0.7802, 0.3271, 0.7727, 0.304, 0.756, 0.3296, 0.7582, 0.3271, 0.7727, 0.3023, 0.7656, 0.2791, 0.754, 0.304, 0.756, 0.3023, 0.7656, 0.2782, 0.7588, 0.2544, 0.752, 0.2791, 0.754, 0.2782, 0.7588, 0.2544, 0.752, 0.2782, 0.7588, 0.2764, 0.7633, 0.2782, 0.7588, 0.3023, 0.7656, 0.2987, 0.7747, 0.2764, 0.7633, 0.3023, 0.7656, 0.3271, 0.7727, 0.3217, 0.7864, 0.2987, 0.7747, 0.3271, 0.7727, 0.3535, 0.7802, 0.346, 0.7988, 0.3217, 0.7864, 0.3535, 0.7802, 0.382, 0.7884, 0.3723, 0.8123, 0.346, 0.7988, 0.382, 0.7884, 0.4134, 0.7975, 0.4014, 0.8272, 0.3723, 0.8123, 0.4134, 0.7975, 0.4488, 0.8079, 0.4344, 0.844, 0.4014, 0.8272, 0.4488, 0.8079, 0.4899, 0.8204, 0.4729, 0.8635, 0.4344, 0.844, 0.4929, 0.1822, 0.4504, 0.1949, 0.4359, 0.1583, 0.4749, 0.1379, 0.4504, 0.1949, 0.4146, 0.2053, 0.4026, 0.1753, 0.4359, 0.1583, 0.4146, 0.2053, 0.3829, 0.2145, 0.3731, 0.1905, 0.4026, 0.1753, 0.3829, 0.2145, 0.3543, 0.2226, 0.3467, 0.2039, 0.3731, 0.1905, 0.3543, 0.2226, 0.3277, 0.2302, 0.3223, 0.2163, 0.3467, 0.2039, 0.3277, 0.2302, 0.3027, 0.2373, 0.2991, 0.2281, 0.3223, 0.2163, 0.3027, 0.2373, 0.2784, 0.2441, 0.2766, 0.2396, 0.2991, 0.2281, 0.2784, 0.2441, 0.2544, 0.2509, 0.2766, 0.2396, 0.2766, 0.2396, 0.2544, 0.2509, 0.274, 0.2355, 0.2991, 0.2281, 0.2766, 0.2396, 0.274, 0.2355, 0.2938, 0.2199, 0.3223, 0.2163, 0.2991, 0.2281, 0.2938, 0.2199, 0.3142, 0.2038, 0.3467, 0.2039, 0.3223, 0.2163, 0.3142, 0.2038, 0.3359, 0.1869, 0.3731, 0.1905, 0.3467, 0.2039, 0.3359, 0.1869, 0.3593, 0.1687, 0.4026, 0.1753, 0.3731, 0.1905, 0.3593, 0.1687, 0.3851, 0.1482, 0.4359, 0.1583, 0.4026, 0.1753, 0.3851, 0.1482, 0.4147, 0.1253, 0.4749, 0.1379, 0.4359, 0.1583, 0.4147, 0.1253, 0.4489, 0.098, 0.4344, 0.844, 0.4729, 0.8635, 0.4481, 0.9034, 0.4135, 0.8768, 0.4014, 0.8272, 0.4344, 0.844, 0.4135, 0.8768, 0.3841, 0.8541, 0.3723, 0.8123, 0.4014, 0.8272, 0.3841, 0.8541, 0.3582, 0.8337, 0.346, 0.7988, 0.3723, 0.8123, 0.3582, 0.8337, 0.3351, 0.8156, 0.3217, 0.7864, 0.346, 0.7988, 0.3351, 0.8156, 0.3137, 0.7988, 0.2987, 0.7747, 0.3217, 0.7864, 0.3137, 0.7988, 0.2934, 0.7828, 0.2764, 0.7633, 0.2987, 0.7747, 0.2934, 0.7828, 0.2738, 0.7673, 0.2544, 0.752, 0.2764, 0.7633, 0.2738, 0.7673, 0.2544, 0.752, 0.2738, 0.7673, 0.2704, 0.7708, 0.2738, 0.7673, 0.2934, 0.7828, 0.2866, 0.7898, 0.2704, 0.7708, 0.2934, 0.7828, 0.3137, 0.7988, 0.3035, 0.8094, 0.2866, 0.7898, 0.3137, 0.7988, 0.3351, 0.8156, 0.3213, 0.8301, 0.3035, 0.8094, 0.3351, 0.8156, 0.3582, 0.8337, 0.3406, 0.8523, 0.3213, 0.8301, 0.3582, 0.8337, 0.3841, 0.8541, 0.362, 0.8773, 0.3406, 0.8523, 0.3841, 0.8541, 0.4135, 0.8768, 0.3866, 0.9053, 0.362, 0.8773, 0.4135, 0.8768, 0.4481, 0.9034, 0.4157, 0.9382, 0.3866, 0.9053, 0.4489, 0.098, 0.4147, 0.1253, 0.3877, 0.09686, 0.416, 0.064, 0.4147, 0.1253, 0.3851, 0.1482, 0.363, 0.1249, 0.3877, 0.09686, 0.3851, 0.1482, 0.3593, 0.1687, 0.3415, 0.15, 0.363, 0.1249, 0.3593, 0.1687, 0.3359, 0.1869, 0.3219, 0.1723, 0.3415, 0.15, 0.3359, 0.1869, 0.3142, 0.2038, 0.3039, 0.1931, 0.3219, 0.1723, 0.3142, 0.2038, 0.2938, 0.2199, 0.287, 0.2129, 0.3039, 0.1931, 0.2938, 0.2199, 0.274, 0.2355, 0.2706, 0.232, 0.287, 0.2129, 0.274, 0.2355, 0.2544, 0.2509, 0.2706, 0.232, 0.2706, 0.232, 0.2544, 0.2509, 0.2666, 0.2292, 0.287, 0.2129, 0.2706, 0.232, 0.2666, 0.2292, 0.279, 0.2072, 0.3039, 0.1931, 0.287, 0.2129, 0.279, 0.2072, 0.2918, 0.1846, 0.3219, 0.1723, 0.3039, 0.1931, 0.2918, 0.1846, 0.3055, 0.1607, 0.3415, 0.15, 0.3219, 0.1723, 0.3055, 0.1607, 0.3205, 0.1349, 0.363, 0.1249, 0.3415, 0.15, 0.3205, 0.1349, 0.3368, 0.1062, 0.3877, 0.09686, 0.363, 0.1249, 0.3368, 0.1062, 0.356, 0.07382, 0.416, 0.064, 0.3877, 0.09686, 0.356, 0.07382, 0.3777, 0.03708, 0.3866, 0.9053, 0.4157, 0.9382, 0.377, 0.9663, 0.3547, 0.9282, 0.362, 0.8773, 0.3866, 0.9053, 0.3547, 0.9282, 0.3357, 0.8959, 0.3406, 0.8523, 0.362, 0.8773, 0.3357, 0.8959, 0.3196, 0.8672, 0.3213, 0.8301, 0.3406, 0.8523, 0.3196, 0.8672, 0.3048, 0.8416, 0.3035, 0.8094, 0.3213, 0.8301, 0.3048, 0.8416, 0.2913, 0.8178, 0.2866, 0.7898, 0.3035, 0.8094, 0.2913, 0.8178, 0.2787, 0.7954, 0.2704, 0.7708, 0.2866, 0.7898, 0.2787, 0.7954, 0.2665, 0.7736, 0.2544, 0.752, 0.2704, 0.7708, 0.2665, 0.7736, 0.2544, 0.752, 0.2665, 0.7736, 0.262, 0.7755, 0.2665, 0.7736, 0.2787, 0.7954, 0.2698, 0.7993, 0.262, 0.7755, 0.2787, 0.7954, 0.2913, 0.8178, 0.2779, 0.8237, 0.2698, 0.7993, 0.2913, 0.8178, 0.3048, 0.8416, 0.2865, 0.8497, 0.2779, 0.8237, 0.3048, 0.8416, 0.3196, 0.8672, 0.2961, 0.8778, 0.2865, 0.8497, 0.3196, 0.8672, 0.3357, 0.8959, 0.3064, 0.9091, 0.2961, 0.8778, 0.3357, 0.8959, 0.3547, 0.9282, 0.3187, 0.9446, 0.3064, 0.9091, 0.3547, 0.9282, 0.377, 0.9663, 0.3334, 0.9865, 0.3187, 0.9446, 0.3777, 0.03708, 0.356, 0.07382, 0.3203, 0.05734, 0.3355, 0.01629, 0.356, 0.07382, 0.3368, 0.1062, 0.3075, 0.09277, 0.3203, 0.05734, 0.3368, 0.1062, 0.3205, 0.1349, 0.2968, 0.1242, 0.3075, 0.09277, 0.3205, 0.1349, 0.3055, 0.1607, 0.287, 0.1524, 0.2968, 0.1242, 0.3055, 0.1607, 0.2918, 0.1846, 0.2782, 0.1786, 0.287, 0.1524, 0.2918, 0.1846, 0.279, 0.2072, 0.27, 0.2033, 0.2782, 0.1786, 0.279, 0.2072, 0.2666, 0.2292, 0.2621, 0.2272, 0.27, 0.2033, 0.2666, 0.2292, 0.2544, 0.2509, 0.2621, 0.2272, 0.2621, 0.2272, 0.2544, 0.2509, 0.2574, 0.2262, 0.27, 0.2033, 0.2621, 0.2272, 0.2574, 0.2262, 0.2604, 0.2011, 0.2782, 0.1786, 0.27, 0.2033, 0.2604, 0.2011, 0.2636, 0.1752, 0.287, 0.1524, 0.2782, 0.1786, 0.2636, 0.1752, 0.2672, 0.1478, 0.2968, 0.1242, 0.287, 0.1524, 0.2672, 0.1478, 0.2715, 0.1181, 0.3075, 0.09277, 0.2968, 0.1242, 0.2715, 0.1181, 0.2759, 0.08505, 0.3203, 0.05734, 0.3075, 0.09277, 0.2759, 0.08505, 0.2819, 0.04755, 0.3355, 0.01629, 0.3203, 0.05734, 0.2819, 0.04755, 0.2892, 0.003597, 0.3187, 0.9446, 0.3334, 0.9865, 0.2864, 0.9979, 0.2802, 0.9538, 0.3064, 0.9091, 0.3187, 0.9446, 0.2802, 0.9538, 0.2749, 0.9164, 0.2961, 0.8778, 0.3064, 0.9091, 0.2749, 0.9164, 0.2709, 0.8836, 0.2865, 0.8497, 0.2961, 0.8778, 0.2709, 0.8836, 0.2669, 0.8542, 0.2779, 0.8237, 0.2865, 0.8497, 0.2669, 0.8542, 0.2635, 0.8271, 0.2698, 0.7993, 0.2779, 0.8237, 0.2635, 0.8271, 0.2602, 0.8013, 0.262, 0.7755, 0.2698, 0.7993, 0.2602, 0.8013, 0.2573, 0.7765, 0.2544, 0.752, 0.262, 0.7755, 0.2573, 0.7765, 0.2544, 0.752, 0.2573, 0.7765, 0.2524, 0.7766, 0.2573, 0.7765, 0.2602, 0.8013, 0.2505, 0.8015, 0.2524, 0.7766, 0.2602, 0.8013, 0.2635, 0.8271, 0.2487, 0.8274, 0.2505, 0.8015, 0.2635, 0.8271, 0.2669, 0.8542, 0.2468, 0.8547, 0.2487, 0.8274, 0.2669, 0.8542, 0.2709, 0.8836, 0.2449, 0.8844, 0.2468, 0.8547, 0.2709, 0.8836, 0.2749, 0.9164, 0.2425, 0.9175, 0.2449, 0.8844, 0.2749, 0.9164, 0.2802, 0.9538, 0.2404, 0.9553, 0.2425, 0.9175, 0.2802, 0.9538, 0.2864, 0.9979, 0.238, 1.0, 0.2404, 0.9553, 0.2892, 0.003597, 0.2819, 0.04755, 0.2418, 0.0452, 0.2406, 0.0, 0.2819, 0.04755, 0.2759, 0.08505, 0.2433, 0.08351, 0.2418, 0.0452, 0.2759, 0.08505, 0.2715, 0.1181, 0.2453, 0.117, 0.2433, 0.08351, 0.2715, 0.1181, 0.2672, 0.1478, 0.2469, 0.1471, 0.2453, 0.117, 0.2672, 0.1478, 0.2636, 0.1752, 0.2487, 0.1748, 0.2469, 0.1471, 0.2636, 0.1752, 0.2604, 0.2011, 0.2506, 0.2009, 0.2487, 0.1748, 0.2604, 0.2011, 0.2574, 0.2262, 0.2525, 0.2261, 0.2506, 0.2009, 0.2574, 0.2262, 0.2544, 0.2509, 0.2525, 0.2261, 0.2525, 0.2261, 0.2544, 0.2509, 0.2476, 0.2269, 0.2506, 0.2009, 0.2525, 0.2261, 0.2476, 0.2269, 0.2409, 0.2026, 0.2487, 0.1748, 0.2506, 0.2009, 0.2409, 0.2026, 0.2339, 0.1773, 0.2469, 0.1471, 0.2487, 0.1748, 0.2339, 0.1773, 0.2267, 0.1504, 0.2453, 0.117, 0.2469, 0.1471, 0.2267, 0.1504, 0.2192, 0.121, 0.2433, 0.08351, 0.2453, 0.117, 0.2192, 0.121, 0.2107, 0.08836, 0.2418, 0.0452, 0.2433, 0.08351, 0.2107, 0.08836, 0.2017, 0.05069, 0.2406, 0.0, 0.2418, 0.0452, 0.2017, 0.05069, 0.1915, 0.005988, 0.2404, 0.9553, 0.238, 1.0, 0.1899, 0.9926, 0.201, 0.949, 0.2425, 0.9175, 0.2404, 0.9553, 0.201, 0.949, 0.2105, 0.9122, 0.2449, 0.8844, 0.2425, 0.9175, 0.2105, 0.9122, 0.2193, 0.8802, 0.2468, 0.8547, 0.2449, 0.8844, 0.2193, 0.8802, 0.2269, 0.8514, 0.2487, 0.8274, 0.2468, 0.8547, 0.2269, 0.8514, 0.2341, 0.8248, 0.2505, 0.8015, 0.2487, 0.8274, 0.2341, 0.8248, 0.2409, 0.7998, 0.2524, 0.7766, 0.2505, 0.8015, 0.2409, 0.7998, 0.2477, 0.7758, 0.2544, 0.752, 0.2524, 0.7766, 0.2477, 0.7758, 0.2544, 0.752, 0.2477, 0.7758, 0.2432, 0.774, 0.2477, 0.7758, 0.2409, 0.7998, 0.2318, 0.7963, 0.2432, 0.774, 0.2409, 0.7998, 0.2341, 0.8248, 0.2202, 0.8196, 0.2318, 0.7963, 0.2341, 0.8248, 0.2269, 0.8514, 0.208, 0.8441, 0.2202, 0.8196, 0.2269, 0.8514, 0.2193, 0.8802, 0.1949, 0.871, 0.208, 0.8441, 0.2193, 0.8802, 0.2105, 0.9122, 0.18, 0.9008, 0.1949, 0.871, 0.2105, 0.9122, 0.201, 0.949, 0.1635, 0.9352, 0.18, 0.9008, 0.201, 0.949, 0.1899, 0.9926, 0.144, 0.9758, 0.1635, 0.9352, 0.1915, 0.005988, 0.2017, 0.05069, 0.1629, 0.06413, 0.1438, 0.02166, 0.2017, 0.05069, 0.2107, 0.08836, 0.1794, 0.09963, 0.1629, 0.06413, 0.2107, 0.08836, 0.2192, 0.121, 0.1944, 0.1302, 0.1794, 0.09963, 0.2192, 0.121, 0.2267, 0.1504, 0.2075, 0.1576, 0.1944, 0.1302, 0.2267, 0.1504, 0.2339, 0.1773, 0.2198, 0.1826, 0.2075, 0.1576, 0.2339, 0.1773, 0.2409, 0.2026, 0.2316, 0.2061, 0.2198, 0.1826, 0.2409, 0.2026, 0.2476, 0.2269, 0.2431, 0.2287, 0.2316, 0.2061, 0.2476, 0.2269, 0.2544, 0.2509, 0.2431, 0.2287, 0.2431, 0.2287, 0.2544, 0.2509, 0.2389, 0.2313, 0.2316, 0.2061, 0.2431, 0.2287, 0.2389, 0.2313, 0.2233, 0.2114, 0.2198, 0.1826, 0.2316, 0.2061, 0.2233, 0.2114, 0.2071, 0.1906, 0.2075, 0.1576, 0.2198, 0.1826, 0.2071, 0.1906, 0.1901, 0.1685, 0.1944, 0.1302, 0.2075, 0.1576, 0.1901, 0.1685, 0.1716, 0.1441, 0.1794, 0.09963, 0.1944, 0.1302, 0.1716, 0.1441, 0.1508, 0.117, 0.1629, 0.06413, 0.1794, 0.09963, 0.1508, 0.117, 0.1273, 0.08533, 0.1438, 0.02166, 0.1629, 0.06413, 0.1273, 0.08533, 0.09945, 0.04684, 0.1635, 0.9352, 0.144, 0.9758, 0.1021, 0.9503, 0.1292, 0.9141, 0.18, 0.9008, 0.1635, 0.9352, 0.1292, 0.9141, 0.1522, 0.8836, 0.1949, 0.871, 0.18, 0.9008, 0.1522, 0.8836, 0.1727, 0.8572, 0.208, 0.8441, 0.1949, 0.871, 0.1727, 0.8572, 0.1909, 0.8334, 0.2202, 0.8196, 0.208, 0.8441, 0.1909, 0.8334, 0.2077, 0.8116, 0.2318, 0.7963, 0.2202, 0.8196, 0.2077, 0.8116, 0.2236, 0.7911, 0.2432, 0.774, 0.2318, 0.7963, 0.2236, 0.7911, 0.2391, 0.7714, 0.2544, 0.752, 0.2432, 0.774, 0.2391, 0.7714, 0.2544, 0.752, 0.2391, 0.7714, 0.2356, 0.768, 0.2391, 0.7714, 0.2236, 0.7911, 0.2166, 0.7843, 0.2356, 0.768, 0.2236, 0.7911, 0.2077, 0.8116, 0.1969, 0.8013, 0.2166, 0.7843, 0.2077, 0.8116, 0.1909, 0.8334, 0.1761, 0.8195, 0.1969, 0.8013, 0.1909, 0.8334, 0.1727, 0.8572, 0.1536, 0.8393, 0.1761, 0.8195, 0.1727, 0.8572, 0.1522, 0.8836, 0.1283, 0.8612, 0.1536, 0.8393, 0.1522, 0.8836, 0.1292, 0.9141, 0.09966, 0.8868, 0.1283, 0.8612, 0.1292, 0.9141, 0.1021, 0.9503, 0.06583, 0.917, 0.09966, 0.8868, 0.09945, 0.04684, 0.1273, 0.08533, 0.0967, 0.1138, 0.06003, 0.08131, 0.1273, 0.08533, 0.1508, 0.117, 0.1261, 0.14, 0.0967, 0.1138, 0.1508, 0.117, 0.1716, 0.1441, 0.1521, 0.1624, 0.1261, 0.14, 0.1716, 0.1441, 0.1901, 0.1685, 0.1751, 0.1827, 0.1521, 0.1624, 0.1901, 0.1685, 0.2071, 0.1906, 0.1962, 0.2011, 0.1751, 0.1827, 0.2071, 0.1906, 0.2233, 0.2114, 0.2161, 0.2182, 0.1962, 0.2011, 0.2233, 0.2114, 0.2389, 0.2313, 0.2354, 0.2347, 0.2161, 0.2182, 0.2389, 0.2313, 0.2544, 0.2509, 0.2354, 0.2347, 0.2354, 0.2347, 0.2544, 0.2509, 0.2326, 0.2388, 0.2161, 0.2182, 0.2354, 0.2347, 0.2326, 0.2388, 0.2105, 0.2264, 0.1962, 0.2011, 0.2161, 0.2182, 0.2105, 0.2264, 0.1875, 0.2134, 0.1751, 0.1827, 0.1962, 0.2011, 0.1875, 0.2134, 0.1633, 0.1995, 0.1521, 0.1624, 0.1751, 0.1827, 0.1633, 0.1995, 0.1365, 0.1843, 0.1261, 0.14, 0.1521, 0.1624, 0.1365, 0.1843, 0.1065, 0.1676, 0.0967, 0.1138, 0.1261, 0.14, 0.1065, 0.1676, 0.07209, 0.1478, 0.06003, 0.08131, 0.0967, 0.1138, 0.07209, 0.1478, 0.03027, 0.1246, 0.09966, 0.8868, 0.06583, 0.917, 0.03672, 0.8771, 0.07597, 0.854, 0.1283, 0.8612, 0.09966, 0.8868, 0.07597, 0.854, 0.1092, 0.8345, 0.1536, 0.8393, 0.1283, 0.8612, 0.1092, 0.8345, 0.1384, 0.818, 0.1761, 0.8195, 0.1536, 0.8393, 0.1384, 0.818, 0.1644, 0.8029, 0.1969, 0.8013, 0.1761, 0.8195, 0.1644, 0.8029, 0.1884, 0.7891, 0.2166, 0.7843, 0.1969, 0.8013, 0.1884, 0.7891, 0.211, 0.7763, 0.2356, 0.768, 0.2166, 0.7843, 0.211, 0.7763, 0.2328, 0.764, 0.2544, 0.752, 0.2356, 0.768, 0.2328, 0.764, 0.2544, 0.752, 0.2328, 0.764, 0.2309, 0.7596, 0.2328, 0.764, 0.211, 0.7763, 0.2071, 0.7673, 0.2309, 0.7596, 0.211, 0.7763, 0.1884, 0.7891, 0.1824, 0.7755, 0.2071, 0.7673, 0.1884, 0.7891, 0.1644, 0.8029, 0.1562, 0.7843, 0.1824, 0.7755, 0.1644, 0.8029, 0.1384, 0.818, 0.1276, 0.794, 0.1562, 0.7843, 0.1384, 0.818, 0.1092, 0.8345, 0.0956, 0.8045, 0.1276, 0.794, 0.1092, 0.8345, 0.07597, 0.854, 0.05913, 0.8171, 0.0956, 0.8045, 0.07597, 0.854, 0.03672, 0.8771, 0.01595, 0.8321, 0.05913, 0.8171, 0.03027, 0.1246, 0.07209, 0.1478, 0.0553, 0.1861, 0.01023, 0.1721, 0.07209, 0.1478, 0.1065, 0.1676, 0.09293, 0.1985, 0.0553, 0.1861, 0.1065, 0.1676, 0.1365, 0.1843, 0.1257, 0.2089, 0.09293, 0.1985, 0.1365, 0.1843, 0.1633, 0.1995, 0.1548, 0.2184, 0.1257, 0.2089, 0.1633, 0.1995, 0.1875, 0.2134, 0.1815, 0.2272, 0.1548, 0.2184, 0.1875, 0.2134, 0.2105, 0.2264, 0.2065, 0.2354, 0.1815, 0.2272, 0.2105, 0.2264, 0.2326, 0.2388, 0.2306, 0.2433, 0.2065, 0.2354, 0.2326, 0.2388, 0.2544, 0.2509, 0.2306, 0.2433, 0.2306, 0.2433, 0.2544, 0.2509, 0.2296, 0.2481, 0.2065, 0.2354, 0.2306, 0.2433, 0.2296, 0.2481, 0.2044, 0.2451, 0.1815, 0.2272, 0.2065, 0.2354, 0.2044, 0.2451, 0.1783, 0.242, 0.1548, 0.2184, 0.1815, 0.2272, 0.1783, 0.242, 0.1505, 0.2386, 0.1257, 0.2089, 0.1548, 0.2184, 0.1505, 0.2386, 0.1199, 0.2351, 0.09293, 0.1985, 0.1257, 0.2089, 0.1199, 0.2351, 0.08584, 0.2315, 0.0553, 0.1861, 0.09293, 0.1985, 0.08584, 0.2315, 0.04667, 0.2269, 0.01023, 0.1721, 0.0553, 0.1861, 0.04667, 0.2269, 8.849e-05, 0.2221, 0.05913, 0.8171, 0.01595, 0.8321, 0.004428, 0.7837, 0.04986, 0.7775, 0.0956, 0.8045, 0.05913, 0.8171, 0.04986, 0.7775, 0.0882, 0.7723, 0.1276, 0.794, 0.0956, 0.8045, 0.0882, 0.7723, 0.1216, 0.7683, 0.1562, 0.7843, 0.1276, 0.794, 0.1216, 0.7683, 0.1518, 0.7645, 0.1824, 0.7755, 0.1562, 0.7843, 0.1518, 0.7645, 0.1791, 0.761, 0.2071, 0.7673, 0.1824, 0.7755, 0.1791, 0.761, 0.205, 0.7578, 0.2309, 0.7596, 0.2071, 0.7673, 0.205, 0.7578, 0.2299, 0.7548, 0.2544, 0.752, 0.2309, 0.7596, 0.2299, 0.7548, 0.2544, 0.752, 0.2299, 0.7548, 0.2298, 0.75, 0.2299, 0.7548, 0.205, 0.7578, 0.2048, 0.748, 0.2298, 0.75, 0.205, 0.7578, 0.1791, 0.761, 0.1788, 0.746, 0.2048, 0.748, 0.1791, 0.761, 0.1518, 0.7645, 0.1512, 0.7442, 0.1788, 0.746, 0.1518, 0.7645, 0.1216, 0.7683, 0.121, 0.7419, 0.1512, 0.7442, 0.1216, 0.7683, 0.0882, 0.7723, 0.08731, 0.7392, 0.121, 0.7419, 0.0882, 0.7723, 0.04986, 0.7775, 0.0486, 0.7367, 0.08731, 0.7392, 0.04986, 0.7775, 0.004428, 0.7837, 0.00271, 0.7338, 0.0486, 0.7367, 8.849e-05, 0.2221, 0.04667, 0.2269, 0.04632, 0.2683, 0.0, 0.2728, 0.04667, 0.2269, 0.08584, 0.2315, 0.08547, 0.2651, 0.04632, 0.2683, 0.08584, 0.2315, 0.1199, 0.2351, 0.1195, 0.2619, 0.08547, 0.2651, 0.1199, 0.2351, 0.1505, 0.2386, 0.15, 0.2592, 0.1195, 0.2619, 0.1505, 0.2386, 0.1783, 0.242, 0.178, 0.2571, 0.15, 0.2592, 0.1783, 0.242, 0.2044, 0.2451, 0.2043, 0.255, 0.178, 0.2571, 0.2044, 0.2451, 0.2296, 0.2481, 0.2295, 0.253, 0.2043, 0.255, 0.2296, 0.2481, 0.2544, 0.2509, 0.2295, 0.253, 0.2295, 0.253, 0.2544, 0.2509, 0.2304, 0.2578, 0.2043, 0.255, 0.2295, 0.253, 0.2304, 0.2578, 0.206, 0.2647, 0.178, 0.2571, 0.2043, 0.255, 0.206, 0.2647, 0.1807, 0.272, 0.15, 0.2592, 0.178, 0.2571, 0.1807, 0.272, 0.1537, 0.2795, 0.1195, 0.2619, 0.15, 0.2592, 0.1537, 0.2795, 0.1244, 0.2882, 0.08547, 0.2651, 0.1195, 0.2619, 0.1244, 0.2882, 0.09172, 0.298, 0.04632, 0.2683, 0.08547, 0.2651, 0.09172, 0.298, 0.05413, 0.3088, 0.0, 0.2728, 0.04632, 0.2683, 0.05413, 0.3088, 0.009812, 0.3223, 0.0486, 0.7367, 0.00271, 0.7338, 0.01094, 0.6844, 0.05545, 0.6964, 0.08731, 0.7392, 0.0486, 0.7367, 0.05545, 0.6964, 0.093, 0.7065, 0.121, 0.7419, 0.08731, 0.7392, 0.093, 0.7065, 0.1255, 0.7158, 0.1512, 0.7442, 0.121, 0.7419, 0.1255, 0.7158, 0.1546, 0.7241, 0.1788, 0.746, 0.1512, 0.7442, 0.1546, 0.7241, 0.1814, 0.7313, 0.2048, 0.748, 0.1788, 0.746, 0.1814, 0.7313, 0.2065, 0.7384, 0.2298, 0.75, 0.2048, 0.748, 0.2065, 0.7384, 0.2306, 0.7452, 0.2544, 0.752, 0.2298, 0.75, 0.2306, 0.7452, 0.2544, 0.752, 0.2306, 0.7452, 0.2324, 0.7407, 0.2306, 0.7452, 0.2065, 0.7384, 0.21, 0.7292, 0.2324, 0.7407, 0.2065, 0.7384, 0.1814, 0.7313, 0.1868, 0.7174, 0.21, 0.7292, 0.1814, 0.7313, 0.1546, 0.7241, 0.1619, 0.705, 0.1868, 0.7174, 0.1546, 0.7241, 0.1255, 0.7158, 0.1351, 0.6912, 0.1619, 0.705, 0.1255, 0.7158, 0.093, 0.7065, 0.1051, 0.6757, 0.1351, 0.6912, 0.093, 0.7065, 0.05545, 0.6964, 0.07018, 0.6582, 0.1051, 0.6757, 0.05545, 0.6964, 0.01094, 0.6844, 0.02888, 0.6375, 0.07018, 0.6582, 0.009812, 0.3223, 0.05413, 0.3088, 0.06968, 0.3469, 0.02903, 0.3686, 0.05413, 0.3088, 0.09172, 0.298, 0.1043, 0.3289, 0.06968, 0.3469, 0.09172, 0.298, 0.1244, 0.2882, 0.1343, 0.3129, 0.1043, 0.3289, 0.1244, 0.2882, 0.1537, 0.2795, 0.1613, 0.2987, 0.1343, 0.3129, 0.1537, 0.2795, 0.1807, 0.272, 0.1863, 0.286, 0.1613, 0.2987, 0.1807, 0.272, 0.206, 0.2647, 0.2096, 0.2739, 0.1863, 0.286, 0.206, 0.2647, 0.2304, 0.2578, 0.2322, 0.2624, 0.2096, 0.2739, 0.2304, 0.2578, 0.2544, 0.2509, 0.2322, 0.2624, 0.2322, 0.2624, 0.2544, 0.2509, 0.2349, 0.2665, 0.2096, 0.2739, 0.2322, 0.2624, 0.2349, 0.2665, 0.215, 0.2822, 0.1863, 0.286, 0.2096, 0.2739, 0.215, 0.2822, 0.1944, 0.2986, 0.1613, 0.2987, 0.1863, 0.286, 0.1944, 0.2986, 0.1725, 0.316, 0.1343, 0.3129, 0.1613, 0.2987, 0.1725, 0.316, 0.1489, 0.3351, 0.1043, 0.3289, 0.1343, 0.3129, 0.1489, 0.3351, 0.1226, 0.3567, 0.06968, 0.3469, 0.1043, 0.3289, 0.1226, 0.3567, 0.09229, 0.381, 0.02903, 0.3686, 0.06968, 0.3469, 0.09229, 0.381, 0.05681, 0.4102, 0.07018, 0.6582, 0.02888, 0.6375, 0.05596, 0.595, 0.09222, 0.6235, 0.1051, 0.6757, 0.07018, 0.6582, 0.09222, 0.6235, 0.1231, 0.6479, 0.1351, 0.6912, 0.1051, 0.6757, 0.1231, 0.6479, 0.1493, 0.669, 0.1619, 0.705, 0.1351, 0.6912, 0.1493, 0.669, 0.1729, 0.6878, 0.1868, 0.7174, 0.1619, 0.705, 0.1729, 0.6878, 0.1948, 0.7049, 0.21, 0.7292, 0.1868, 0.7174, 0.1948, 0.7049, 0.2153, 0.721, 0.2324, 0.7407, 0.21, 0.7292, 0.2153, 0.721, 0.2351, 0.7366, 0.2544, 0.752, 0.2324, 0.7407, 0.2351, 0.7366, 0.2544, 0.752, 0.2351, 0.7366, 0.2384, 0.7331, 0.2351, 0.7366, 0.2153, 0.721, 0.2222, 0.7139, 0.2384, 0.7331, 0.2153, 0.721, 0.1948, 0.7049, 0.2052, 0.6941, 0.2222, 0.7139, 0.1948, 0.7049, 0.1729, 0.6878, 0.1871, 0.6731, 0.2052, 0.6941, 0.1729, 0.6878, 0.1493, 0.669, 0.1676, 0.6499, 0.1871, 0.6731, 0.1493, 0.669, 0.1231, 0.6479, 0.1459, 0.6239, 0.1676, 0.6499, 0.1231, 0.6479, 0.09222, 0.6235, 0.121, 0.5943, 0.1459, 0.6239, 0.09222, 0.6235, 0.05596, 0.595, 0.09111, 0.559, 0.121, 0.5943, 0.05681, 0.4102, 0.09229, 0.381, 0.1211, 0.4099, 0.09203, 0.4454, 0.09229, 0.381, 0.1226, 0.3567, 0.146, 0.3802, 0.1211, 0.4099, 0.1226, 0.3567, 0.1489, 0.3351, 0.1674, 0.3541, 0.146, 0.3802, 0.1489, 0.3351, 0.1725, 0.316, 0.1868, 0.3307, 0.1674, 0.3541, 0.1725, 0.316, 0.1944, 0.2986, 0.205, 0.3094, 0.1868, 0.3307, 0.1944, 0.2986, 0.215, 0.2822, 0.2219, 0.2893, 0.205, 0.3094, 0.215, 0.2822, 0.2349, 0.2665, 0.2383, 0.27, 0.2219, 0.2893, 0.2349, 0.2665, 0.2544, 0.2509, 0.2383, 0.27, 0.2383, 0.27, 0.2544, 0.2509, 0.2423, 0.2728, 0.2219, 0.2893, 0.2383, 0.27, 0.2423, 0.2728, 0.23, 0.2949, 0.205, 0.3094, 0.2219, 0.2893, 0.23, 0.2949, 0.2174, 0.318, 0.1868, 0.3307, 0.205, 0.3094, 0.2174, 0.318, 0.2037, 0.3424, 0.1674, 0.3541, 0.1868, 0.3307, 0.2037, 0.3424, 0.1893, 0.369, 0.146, 0.3802, 0.1674, 0.3541, 0.1893, 0.369, 0.1734, 0.3988, 0.1211, 0.4099, 0.146, 0.3802, 0.1734, 0.3988, 0.1548, 0.4327, 0.09203, 0.4454, 0.1211, 0.4099, 0.1548, 0.4327, 0.1333, 0.473, 0.121, 0.5943, 0.09111, 0.559, 0.1325, 0.5307, 0.1546, 0.571, 0.1459, 0.6239, 0.121, 0.5943, 0.1546, 0.571, 0.1734, 0.6055, 0.1676, 0.6499, 0.1459, 0.6239, 0.1734, 0.6055, 0.1894, 0.635, 0.1871, 0.6731, 0.1676, 0.6499, 0.1894, 0.635, 0.2038, 0.6614, 0.2052, 0.6941, 0.1871, 0.6731, 0.2038, 0.6614, 0.2175, 0.6856, 0.2222, 0.7139, 0.2052, 0.6941, 0.2175, 0.6856, 0.2302, 0.7084, 0.2384, 0.7331, 0.2222, 0.7139, 0.2302, 0.7084, 0.2424, 0.7303, 0.2544, 0.752, 0.2384, 0.7331, 0.2424, 0.7303, 0.2544, 0.752, 0.2424, 0.7303, 0.2469, 0.7284, 0.2424, 0.7303, 0.2302, 0.7084, 0.2392, 0.7045, 0.2469, 0.7284, 0.2302, 0.7084, 0.2175, 0.6856, 0.2312, 0.6797, 0.2392, 0.7045, 0.2175, 0.6856, 0.2038, 0.6614, 0.2226, 0.6532, 0.2312, 0.6797, 0.2038, 0.6614, 0.1894, 0.635, 0.2136, 0.6246, 0.2226, 0.6532, 0.1894, 0.635, 0.1734, 0.6055, 0.2037, 0.5924, 0.2136, 0.6246, 0.1734, 0.6055, 0.1546, 0.571, 0.1923, 0.5553, 0.2037, 0.5924, 0.1546, 0.571, 0.1325, 0.5307, 0.1788, 0.5114, 0.1923, 0.5553, 0.1333, 0.473, 0.1548, 0.4327, 0.1923, 0.4484, 0.179, 0.4921, 0.1548, 0.4327, 0.1734, 0.3988, 0.2039, 0.4115, 0.1923, 0.4484, 0.1734, 0.3988, 0.1893, 0.369, 0.2137, 0.3792, 0.2039, 0.4115, 0.1893, 0.369, 0.2037, 0.3424, 0.2226, 0.3505, 0.2137, 0.3792, 0.2037, 0.3424, 0.2174, 0.318, 0.2312, 0.3239, 0.2226, 0.3505, 0.2174, 0.318, 0.23, 0.2949, 0.2391, 0.2989, 0.2312, 0.3239, 0.23, 0.2949, 0.2423, 0.2728, 0.2468, 0.2747, 0.2391, 0.2989, 0.2423, 0.2728, 0.2544, 0.2509, 0.2468, 0.2747, 0.2468, 0.2747, 0.2544, 0.2509, 0.2516, 0.2758, 0.2391, 0.2989, 0.2468, 0.2747, 0.2516, 0.2758, 0.2488, 0.3009, 0.2312, 0.3239, 0.2391, 0.2989, 0.2488, 0.3009, 0.2459, 0.3269, 0.2226, 0.3505, 0.2312, 0.3239, 0.2459, 0.3269, 0.2427, 0.3546, 0.2137, 0.3792, 0.2226, 0.3505, 0.2427, 0.3546, 0.2395, 0.3846, 0.2039, 0.4115, 0.2137, 0.3792, 0.2395, 0.3846, 0.2362, 0.4181, 0.1923, 0.4484, 0.2039, 0.4115, 0.2362, 0.4181, 0.232, 0.4565, 0.179, 0.4921, 0.1923, 0.4484, 0.232, 0.4565, 0.2276, 0.5018, 0.1923, 0.5553, 0.1788, 0.5114, 0.2276, 0.5018, 0.2322, 0.5473, 0.2037, 0.5924, 0.1923, 0.5553, 0.2322, 0.5473, 0.2359, 0.5857, 0.2136, 0.6246, 0.2037, 0.5924, 0.2359, 0.5857, 0.2393, 0.6191, 0.2226, 0.6532, 0.2136, 0.6246, 0.2393, 0.6191, 0.2426, 0.6491, 0.2312, 0.6797, 0.2226, 0.6532, 0.2426, 0.6491, 0.2458, 0.6766, 0.2392, 0.7045, 0.2312, 0.6797, 0.2458, 0.6766, 0.2488, 0.7025, 0.2469, 0.7284, 0.2392, 0.7045, 0.2488, 0.7025, 0.2517, 0.7274, 0.2544, 0.752, 0.2469, 0.7284, 0.2517, 0.7274, 0.2544, 0.752, 0.2517, 0.7274, 0.2565, 0.7273, 0.2517, 0.7274, 0.2488, 0.7025, 0.2586, 0.7023, 0.2565, 0.7273, 0.2488, 0.7025, 0.2458, 0.6766, 0.2607, 0.6764, 0.2586, 0.7023, 0.2458, 0.6766, 0.2426, 0.6491, 0.2629, 0.649, 0.2607, 0.6764, 0.2426, 0.6491, 0.2393, 0.6191, 0.2656, 0.6188, 0.2629, 0.649, 0.2393, 0.6191, 0.2359, 0.5857, 0.2689, 0.5854, 0.2656, 0.6188, 0.2359, 0.5857, 0.2322, 0.5473, 0.2727, 0.5472, 0.2689, 0.5854, 0.2322, 0.5473, 0.2276, 0.5018, 0.277, 0.5019, 0.2727, 0.5472, 0.2276, 0.5018, 0.232, 0.4565, 0.2726, 0.4567, 0.277, 0.5019, 0.232, 0.4565, 0.2362, 0.4181, 0.2692, 0.4183, 0.2726, 0.4567, 0.2362, 0.4181, 0.2395, 0.3846, 0.2659, 0.3849, 0.2692, 0.4183, 0.2395, 0.3846, 0.2427, 0.3546, 0.2631, 0.3546, 0.2659, 0.3849, 0.2427, 0.3546, 0.2459, 0.3269, 0.2608, 0.3271, 0.2631, 0.3546, 0.2459, 0.3269, 0.2488, 0.3009, 0.2586, 0.301, 0.2608, 0.3271, 0.2488, 0.3009, 0.2516, 0.2758, 0.2565, 0.2758, 0.2586, 0.301, 0.2516, 0.2758, 0.2544, 0.2509, 0.2565, 0.2758, 0.2565, 0.2758, 0.2544, 0.2509, 0.2613, 0.2749, 0.2586, 0.301, 0.2565, 0.2758, 0.2613, 0.2749, 0.2683, 0.2992, 0.2608, 0.3271, 0.2586, 0.301, 0.2683, 0.2992, 0.2756, 0.3243, 0.2631, 0.3546, 0.2608, 0.3271, 0.2756, 0.3243, 0.2831, 0.351, 0.2659, 0.3849, 0.2631, 0.3546, 0.2831, 0.351, 0.2918, 0.3799, 0.2692, 0.4183, 0.2659, 0.3849, 0.2918, 0.3799, 0.3015, 0.412, 0.2726, 0.4567, 0.2692, 0.4183, 0.3015, 0.412, 0.3123, 0.4489, 0.277, 0.5019, 0.2726, 0.4567, 0.3123, 0.4489, 0.3255, 0.4924, 0.2727, 0.5472, 0.277, 0.5019, 0.3253, 0.5116, 0.3123, 0.5552, 0.2689, 0.5854, 0.2727, 0.5472, 0.3123, 0.5552, 0.3013, 0.5915, 0.2656, 0.6188, 0.2689, 0.5854, 0.3013, 0.5915, 0.2914, 0.6237, 0.2629, 0.649, 0.2656, 0.6188, 0.2914, 0.6237, 0.2829, 0.6526, 0.2607, 0.6764, 0.2629, 0.649, 0.2829, 0.6526, 0.2753, 0.6791, 0.2586, 0.7023, 0.2607, 0.6764, 0.2753, 0.6791, 0.2682, 0.7041, 0.2565, 0.7273, 0.2586, 0.7023, 0.2682, 0.7041, 0.2613, 0.7282, 0.2544, 0.752, 0.2565, 0.7273, 0.2613, 0.7282, 0.2544, 0.752, 0.2613, 0.7282, 0.2658, 0.73, 0.2613, 0.7282, 0.2682, 0.7041, 0.2772, 0.7078, 0.2658, 0.73, 0.2682, 0.7041, 0.2753, 0.6791, 0.2891, 0.6847, 0.2772, 0.7078, 0.2753, 0.6791, 0.2829, 0.6526, 0.3017, 0.6601, 0.2891, 0.6847, 0.2829, 0.6526, 0.2914, 0.6237, 0.3157, 0.6336, 0.3017, 0.6601, 0.2914, 0.6237, 0.3013, 0.5915, 0.3314, 0.6044, 0.3157, 0.6336, 0.3013, 0.5915, 0.3123, 0.5552, 0.3497, 0.5703, 0.3314, 0.6044, 0.3123, 0.5552, 0.3253, 0.5116, 0.3708, 0.5303, 0.3497, 0.5703, 0.3255, 0.4924, 0.3123, 0.4489, 0.3497, 0.4336, 0.3711, 0.4736, 0.3123, 0.4489, 0.3015, 0.412, 0.332, 0.3996, 0.3497, 0.4336, 0.3015, 0.412, 0.2918, 0.3799, 0.3161, 0.37, 0.332, 0.3996, 0.2918, 0.3799, 0.2831, 0.351, 0.302, 0.3434, 0.3161, 0.37, 0.2831, 0.351, 0.2756, 0.3243, 0.2894, 0.3188, 0.302, 0.3434, 0.2756, 0.3243, 0.2683, 0.2992, 0.2774, 0.2956, 0.2894, 0.3188, 0.2683, 0.2992, 0.2613, 0.2749, 0.2659, 0.2731, 0.2774, 0.2956, 0.2613, 0.2749, 0.2544, 0.2509, 0.2659, 0.2731, 0.2659, 0.2731, 0.2544, 0.2509, 0.27, 0.2705, 0.2774, 0.2956, 0.2659, 0.2731, 0.27, 0.2705, 0.2857, 0.2902, 0.2894, 0.3188, 0.2774, 0.2956, 0.2857, 0.2902, 0.3019, 0.3106, 0.302, 0.3434, 0.2894, 0.3188, 0.3019, 0.3106, 0.3191, 0.3323, 0.3161, 0.37, 0.302, 0.3434, 0.3191, 0.3323, 0.3381, 0.3556, 0.332, 0.3996, 0.3161, 0.37, 0.3381, 0.3556, 0.3593, 0.3815, 0.3497, 0.4336, 0.332, 0.3996, 0.3593, 0.3815, 0.3833, 0.4114, 0.3711, 0.4736, 0.3497, 0.4336, 0.3833, 0.4114, 0.412, 0.4463, 0.3497, 0.5703, 0.3708, 0.5303, 0.4118, 0.5578, 0.3831, 0.5928, 0.3314, 0.6044, 0.3497, 0.5703, 0.3831, 0.5928, 0.3587, 0.6223, 0.3157, 0.6336, 0.3314, 0.6044, 0.3587, 0.6223, 0.3375, 0.648, 0.3017, 0.6601, 0.3157, 0.6336, 0.3375, 0.648, 0.3188, 0.6711, 0.2891, 0.6847, 0.3017, 0.6601, 0.3188, 0.6711, 0.3016, 0.6928, 0.2772, 0.7078, 0.2891, 0.6847, 0.3016, 0.6928, 0.2854, 0.7131, 0.2658, 0.73, 0.2772, 0.7078, 0.2854, 0.7131, 0.2698, 0.7326, 0.2544, 0.752, 0.2658, 0.73, 0.2698, 0.7326, 0.2544, 0.752, 0.2698, 0.7326, 0.2733, 0.736, 0.2698, 0.7326, 0.2854, 0.7131, 0.2924, 0.7199, 0.2733, 0.736, 0.2854, 0.7131, 0.3016, 0.6928, 0.3122, 0.7032, 0.2924, 0.7199, 0.3016, 0.6928, 0.3188, 0.6711, 0.3331, 0.6854, 0.3122, 0.7032, 0.3188, 0.6711, 0.3375, 0.648, 0.3561, 0.6663, 0.3331, 0.6854, 0.3375, 0.648, 0.3587, 0.6223, 0.3818, 0.6453, 0.3561, 0.6663, 0.3587, 0.6223, 0.3831, 0.5928, 0.4114, 0.6213, 0.3818, 0.6453, 0.3831, 0.5928, 0.4118, 0.5578, 0.4463, 0.5927, 0.4114, 0.6213, 0.412, 0.4463, 0.3833, 0.4114, 0.4119, 0.383, 0.4468, 0.4117, 0.3833, 0.4114, 0.3593, 0.3815, 0.3826, 0.3584, 0.4119, 0.383, 0.3593, 0.3815, 0.3381, 0.3556, 0.3568, 0.3373, 0.3826, 0.3584, 0.3381, 0.3556, 0.3191, 0.3323, 0.3336, 0.3181, 0.3568, 0.3373, 0.3191, 0.3323, 0.3019, 0.3106, 0.3126, 0.3002, 0.3336, 0.3181, 0.3019, 0.3106, 0.2857, 0.2902, 0.2927, 0.2834, 0.3126, 0.3002, 0.2857, 0.2902, 0.27, 0.2705, 0.2735, 0.2671, 0.2927, 0.2834, 0.27, 0.2705, 0.2544, 0.2509, 0.2735, 0.2671, 0.2735, 0.2671, 0.2544, 0.2509, 0.2762, 0.263, 0.2927, 0.2834, 0.2735, 0.2671, 0.2762, 0.263, 0.2982, 0.2753, 0.3126, 0.3002, 0.2927, 0.2834, 0.2982, 0.2753, 0.321, 0.2879, 0.3336, 0.3181, 0.3126, 0.3002, 0.321, 0.2879, 0.3451, 0.3014, 0.3568, 0.3373, 0.3336, 0.3181, 0.3451, 0.3014, 0.3715, 0.3156, 0.3826, 0.3584, 0.3568, 0.3373, 0.3715, 0.3156, 0.4009, 0.3314, 0.4119, 0.383, 0.3826, 0.3584, 0.4009, 0.3314, 0.4343, 0.3497, 0.4468, 0.4117, 0.4119, 0.383, 0.4343, 0.3497, 0.4741, 0.371, 0.4114, 0.6213, 0.4463, 0.5927, 0.4731, 0.6335, 0.4335, 0.6546, 0.3818, 0.6453, 0.4114, 0.6213, 0.4335, 0.6546, 0.4, 0.6722, 0.3561, 0.6663, 0.3818, 0.6453, 0.4, 0.6722, 0.3707, 0.6878, 0.3331, 0.6854, 0.3561, 0.6663, 0.3707, 0.6878, 0.3445, 0.702, 0.3122, 0.7032, 0.3331, 0.6854, 0.3445, 0.702, 0.3206, 0.7154, 0.2924, 0.7199, 0.3122, 0.7032, 0.3206, 0.7154, 0.2979, 0.7279, 0.2733, 0.736, 0.2924, 0.7199, 0.2979, 0.7279, 0.2761, 0.74, 0.2544, 0.752, 0.2733, 0.736, 0.2761, 0.74, 0.2544, 0.752, 0.2761, 0.74, 0.278, 0.7444, 0.2761, 0.74, 0.2979, 0.7279, 0.3017, 0.7368, 0.278, 0.7444, 0.2979, 0.7279, 0.3206, 0.7154, 0.3264, 0.729, 0.3017, 0.7368, 0.3206, 0.7154, 0.3445, 0.702, 0.3525, 0.7205, 0.3264, 0.729, 0.3445, 0.702, 0.3707, 0.6878, 0.3809, 0.7117, 0.3525, 0.7205, 0.3707, 0.6878, 0.4, 0.6722, 0.4125, 0.7022, 0.3809, 0.7117, 0.4, 0.6722, 0.4335, 0.6546, 0.4486, 0.6914, 0.4125, 0.7022, 0.4335, 0.6546, 0.4731, 0.6335, 0.4914, 0.6784, 0.4486, 0.6914, 0.4741, 0.371, 0.4343, 0.3497, 0.4498, 0.3128, 0.4929, 0.3258, 0.4343, 0.3497, 0.4009, 0.3314, 0.4135, 0.3013, 0.4498, 0.3128, 0.4009, 0.3314, 0.3715, 0.3156, 0.3817, 0.2916, 0.4135, 0.3013, 0.3715, 0.3156, 0.3451, 0.3014, 0.3532, 0.2828, 0.3817, 0.2916, 0.3451, 0.3014, 0.321, 0.2879, 0.3269, 0.2742, 0.3532, 0.2828, 0.321, 0.2879, 0.2982, 0.2753, 0.3021, 0.2663, 0.3269, 0.2742, 0.2982, 0.2753, 0.2762, 0.263, 0.2782, 0.2586, 0.3021, 0.2663, 0.2762, 0.263, 0.2544, 0.2509, 0.2782, 0.2586, 0.2782, 0.2586, 0.2544, 0.2509, 0.2792, 0.2538, 0.3021, 0.2663, 0.2782, 0.2586, 0.2792, 0.2538, 0.3041, 0.2567, 0.3269, 0.2742, 0.3021, 0.2663, 0.3041, 0.2567, 0.33, 0.2597, 0.3532, 0.2828, 0.3269, 0.2742, 0.33, 0.2597, 0.3574, 0.2629, 0.3817, 0.2916, 0.3532, 0.2828, 0.3574, 0.2629, 0.3871, 0.2661, 0.4135, 0.3013, 0.3817, 0.2916, 0.3871, 0.2661, 0.42, 0.2694, 0.4498, 0.3128, 0.4135, 0.3013, 0.42, 0.2694, 0.4578, 0.2736, 0.4929, 0.3258, 0.4498, 0.3128, 0.4578, 0.2736, 0.5024, 0.278, 0.4486, 0.6914, 0.4914, 0.6784, 0.5006, 0.7258, 0.4563, 0.7303, 0.4125, 0.7022, 0.4486, 0.6914, 0.4563, 0.7303, 0.4189, 0.7338, 0.3809, 0.7117, 0.4125, 0.7022, 0.4189, 0.7338, 0.3862, 0.7371, 0.3525, 0.7205, 0.3809, 0.7117, 0.3862, 0.7371, 0.3567, 0.7402, 0.3264, 0.729, 0.3525, 0.7205, 0.3567, 0.7402, 0.3295, 0.7434, 0.3017, 0.7368, 0.3264, 0.729, 0.3295, 0.7434, 0.3038, 0.7463, 0.278, 0.7444, 0.3017, 0.7368, 0.3038, 0.7463, 0.279, 0.7492, 0.2544, 0.752, 0.278, 0.7444, 0.279, 0.7492, 0.2544, 0.752, 0.279, 0.7492, 0.2791, 0.754, 0.279, 0.7492, 0.3038, 0.7463, 0.304, 0.756, 0.2791, 0.754, 0.3038, 0.7463, 0.3295, 0.7434, 0.3296, 0.7582, 0.304, 0.756, 0.3295, 0.7434, 0.3567, 0.7402, 0.3571, 0.7604, 0.3296, 0.7582, 0.3567, 0.7402, 0.3862, 0.7371, 0.3865, 0.763, 0.3571, 0.7604, 0.3862, 0.7371, 0.4189, 0.7338, 0.4191, 0.766, 0.3865, 0.763, 0.4189, 0.7338, 0.4563, 0.7303, 0.456, 0.7696, 0.4191, 0.766, 0.4563, 0.7303, 0.5006, 0.7258, 0.5007, 0.7742, 0.456, 0.7696, 0.5024, 0.278, 0.4578, 0.2736, 0.4582, 0.2338, 0.5024, 0.2294, 0.4578, 0.2736, 0.42, 0.2694, 0.4201, 0.2371, 0.4582, 0.2338, 0.42, 0.2694, 0.3871, 0.2661, 0.3874, 0.2401, 0.4201, 0.2371, 0.3871, 0.2661, 0.3574, 0.2629, 0.3578, 0.2426, 0.3874, 0.2401, 0.3574, 0.2629, 0.33, 0.2597, 0.3302, 0.2448, 0.3578, 0.2426, 0.33, 0.2597, 0.3041, 0.2567, 0.3043, 0.2469, 0.3302, 0.2448, 0.3041, 0.2567, 0.2792, 0.2538, 0.2793, 0.2489, 0.3043, 0.2469, 0.2792, 0.2538, 0.2544, 0.2509, 0.2793, 0.2489, 0.5024, 0.01772, 0.5379, 0.01772, 0.5379, 0.05316, 0.5024, 0.05316, 0.5379, 0.1241, 0.5379, 0.08862, 0.6176, 0.08861, 0.6176, 0.124, 0.537, 0.2658, 0.537, 0.2303, 0.6168, 0.2303, 0.6168, 0.2658, 0.5379, 0.05316, 0.5379, 0.01772, 0.6176, 0.01772, 0.6176, 0.05316, 0.5373, 0.1937, 0.5377, 0.1582, 0.6174, 0.1592, 0.617, 0.1947, 0.617, 0.1947, 0.6174, 0.1592, 0.6354, 0.1418, 0.6345, 0.2126, 0.6176, 0.05316, 0.6176, 0.01772, 0.6354, 0.0, 0.6354, 0.07088, 0.6168, 0.2658, 0.6168, 0.2303, 0.6345, 0.2126, 0.6345, 0.2835, 0.6176, 0.124, 0.6176, 0.08861, 0.6354, 0.07088, 0.6354, 0.1418, 0.6354, 0.1418, 0.6354, 0.07088, 0.6447, 0.07094, 0.6447, 0.1418, 0.6345, 0.2835, 0.6345, 0.2126, 0.6438, 0.2127, 0.6438, 0.2835, 0.6354, 0.07088, 0.6354, 0.0, 0.6447, 6.13e-05, 0.6447, 0.07094, 0.6345, 0.2126, 0.6354, 0.1418, 0.6447, 0.1418, 0.6438, 0.2127, 0.6438, 0.2127, 0.6447, 0.1418, 0.7157, 0.1782, 0.6447, 0.07094, 0.6447, 6.13e-05, 0.7161, 0.0355, 0.6438, 0.2835, 0.6438, 0.2127, 0.7152, 0.2481, 0.6447, 0.1418, 0.6447, 0.07094, 0.7161, 0.1064])
me_sphere.materials.append(mat_material_001)
me_sphere.use_remesh_preserve_volume = False
me_sphere.use_remesh_preserve_attributes = False
me_sphere.use_mirror_vertex_groups = False
me_sphere.update()

# ---- objects
ob_sphere = bpy.data.objects.new('Sphere', me_sphere)
ob_lamp = bpy.data.objects.new('Lamp', light_lamp)
ob_camera = bpy.data.objects.new('Camera', cam_camera)

# ---- transforms, parenting, visibility, modifiers, constraints
ob_sphere.location = (0.0, 0.0, 0.0)
ob_sphere.lineart.crease_threshold = 0.0
ob_lamp.location = (4.076, 1.005, 5.904)
ob_lamp.rotation_euler = (0.6503, 0.05522, 1.866)
ob_lamp.lock_rotations_4d = False
ob_lamp.empty_display_type = 'ARROWS'
ob_lamp.color = (0.0, 0.0, 0.0, 0.0)
ob_lamp.lineart.crease_threshold = 0.0
ob_camera.location = (7.481, -6.508, 5.344)
ob_camera.rotation_euler = (1.109, 0.01082, 0.8149)
ob_camera.lock_rotations_4d = False
ob_camera.empty_display_type = 'ARROWS'
ob_camera.color = (0.0, 0.0, 0.0, 0.0)
ob_camera.display_type = 'WIRE'
ob_camera.lineart.crease_threshold = 0.0

# ---- collection membership
col_collection_1.objects.link(ob_sphere)
col_collection_1.objects.link(ob_lamp)
col_collection_1.objects.link(ob_camera)

# ---- scene / render settings (as saved in the file)
scene.camera = ob_camera
scene.frame_start = 1; scene.frame_end = 250; scene.frame_set(1)
scene.render.engine = 'BLENDER_EEVEE_NEXT'
scene.render.image_settings.color_mode = 'RGB'
scene.render.image_settings.compression = 90
scene.render.resolution_percentage = 50
scene.render.dither_intensity = 0.0
scene.render.bake_margin = 2
scene.render.bake_bias = 0.0
scene.cycles.use_denoising = False
scene.cycles.samples = 10
scene.cycles.sampling_pattern = 'TABULATED_SOBOL'
scene.cycles.light_sampling_threshold = 0.0
scene.cycles.use_adaptive_sampling = False
scene.cycles.use_light_tree = False
scene.cycles.blur_glossy = 0.0
scene.cycles.volume_bounces = 1
scene.cycles.pixel_filter_type = 'GAUSSIAN'
scene.cycles.sample_clamp_indirect = 0.0
scene.view_settings.view_transform = 'Standard'
bpy.context.view_layer.update()
